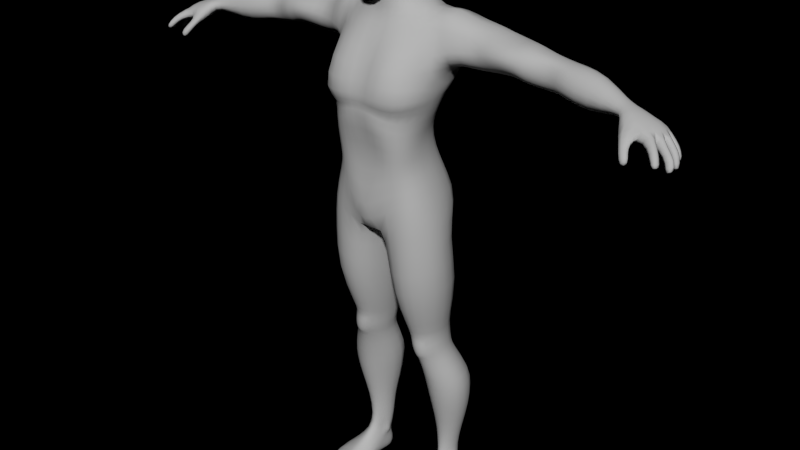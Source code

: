 # Source: Enemy.blend  (saved by Blender 2.78.0; exported with 4.5.12 LTS)
import bpy
from mathutils import Matrix  # noqa: F401  (used for matrix-valued properties, if any)

bpy.ops.wm.read_factory_settings(use_empty=True)
scene = bpy.context.scene
scene.name = 'Scene'

# ---- collections
col_collection_1 = bpy.data.collections.new('Collection 1'); scene.collection.children.link(col_collection_1)

# ---- materials (node trees are filled in below, after node groups)
mat_material = bpy.data.materials.new('Material')
mat_material.alpha_threshold = 0.0
mat_material.roughness = 0.5
mat_material.line_color = (0.0, 0.0, 0.0, 1.0)

# ---- material node trees
mat_material.use_nodes = True; mat_material.node_tree.nodes.clear()
_N = mat_material.node_tree.nodes; _L = mat_material.node_tree.links
n0 = _N.new('ShaderNodeBsdfDiffuse'); n0.name = 'Diffuse BSDF'; n0.location = (45, 392)
n0.inputs[0].default_value = (0.4869, 0.4869, 0.4869, 1.0)
n1 = _N.new('ShaderNodeOutputMaterial'); n1.name = 'Material Output'; n1.location = (301, 392)
n1.width = 120
_L.new(n0.outputs[0], n1.inputs[0])
n1.is_active_output = True

# ---- world
world_world = bpy.data.worlds.new('World'); scene.world = world_world
world_world.use_nodes = True; world_world.node_tree.nodes.clear()
_N = world_world.node_tree.nodes; _L = world_world.node_tree.links
n0 = _N.new('ShaderNodeOutputWorld'); n0.name = 'World Output'; n0.location = (300, 300)
n0.width = 120
n1 = _N.new('ShaderNodeBackground'); n1.name = 'Background'; n1.location = (10, 300)
n1.width = 150
n1.inputs[0].default_value = (0.0, 0.0, 0.0, 1.0)
n2 = _N.new('ShaderNodeRGB'); n2.name = 'RGB'; n2.location = (-180, 300)
n2.outputs[0].default_value = (0.05313, 0.05025, 0.07324, 1.0)
_L.new(n1.outputs[0], n0.inputs[0])
n0.is_active_output = True
world_world.color = (0.05088, 0.05088, 0.05088)
world_world.use_sun_shadow = False
world_world.sun_shadow_jitter_overblur = 0.0
world_world.cycles.sampling_method = 'NONE'
world_world.cycles.sample_map_resolution = 256

# ---- meshes
me_plane = bpy.data.meshes.new('Plane')
me_plane.from_pydata([(0.04091, -0.03296, 0.08207), (0.03936, -0.03296, 0.08497), (0.0451, -0.03424, 0.08912), (0.04594, -0.03424, 0.08221), (0.05267, -0.03296, 0.0887), (0.05299, -0.03296, 0.08291), (0.05918, -0.03053, 0.08647), (0.05956, -0.03053, 0.08402), (0.03699, -0.009421, 0.08181), (0.03272, -0.008395, 0.08872), (0.04329, -0.009871, 0.09643), (0.04802, -0.0119, 0.08157), (0.05422, -0.0101, 0.09517), (0.05961, -0.0109, 0.08276), (0.06866, -0.01335, 0.0912), (0.07104, -0.01397, 0.08393), (0.03252, 0.007628, 0.09459), (0.04087, 0.007628, 0.1043), (0.0513, 0.007628, 0.1046), (0.06646, 0.007628, 0.09588), (0.07137, 0.007736, 0.0858), (0.03484, 0.02085, 0.1009), (0.03856, 0.02257, 0.1145), (0.04882, 0.0234, 0.1143), (0.06019, 0.02085, 0.0984), (0.03407, 0.02204, 0.09261), (0.03748, 0.02477, 0.1299), (0.06055, 0.007736, 0.08469), (0.04832, 0.007736, 0.08343), (0.03857, 0.00889, 0.08626), (0.05877, 0.02085, 0.08483), (0.0477, 0.02085, 0.0837), (0.03639, 0.022, 0.08637), (0.06627, 0.02085, 0.08561), (0.03515, 0.03401, 0.1027), (0.03049, 0.03443, 0.1105), (0.06008, 0.03227, 0.1146), (0.05668, 0.03401, 0.1001), (0.05503, 0.03401, 0.08294), (0.04557, 0.03401, 0.08197), (0.03616, 0.03401, 0.08426), (0.0625, 0.03401, 0.08503), (0.04028, -0.03296, 0.08324), (0.04572, -0.03494, 0.08383), (0.05294, -0.03367, 0.08446), (0.05941, -0.03053, 0.08501), (0.03403, -0.008854, 0.08449), (0.07115, -0.01313, 0.08698), (0.06984, 0.007692, 0.08948), (0.06443, 0.02085, 0.0914), (0.06264, 0.03401, 0.09317), (0.05557, 0.04725, 0.083), (0.04394, 0.04781, 0.0818), (0.03709, 0.0428, 0.08307), (0.05822, 0.04325, 0.08582), (0.03442, 0.04459, 0.09146), (0.0361, 0.0428, 0.1029), (0.03444, 0.03401, 0.09242), (0.034, 0.008874, 0.08997), (0.05876, 0.04322, 0.09369), (0.03628, 0.04185, 0.109), (0.05052, 0.0414, 0.1112), (0.05501, 0.0415, 0.1007), (0.05324, 0.05013, 0.09146), (0.04024, 0.04695, 0.1001), (0.04112, 0.05036, 0.09084), (0.05077, 0.04725, 0.1003), (0.04888, -0.03406, 0.08891), (0.04947, -0.03406, 0.08256), (0.05443, 0.007736, 0.08406), (0.04995, -0.01038, 0.09715), (0.05382, -0.01159, 0.08216), (0.04601, 0.007498, 0.1057), (0.04343, 0.01869, 0.117), (0.05324, 0.02085, 0.08427), (0.0503, 0.03401, 0.08246), (0.04933, -0.03477, 0.08415), (0.04995, 0.05028, 0.08146), (0.04744, 0.052, 0.08998), (0.04536, 0.04747, 0.09821), (0.04405, 0.04512, 0.1088), (0.03693, 0.02398, 0.1527), (0.04675, 0.02477, 0.1308), (0.03061, 0.03465, 0.1292), (0.05219, 0.03384, 0.1314), (0.03275, 0.04564, 0.1294), (0.04868, 0.04434, 0.131), (0.04159, 0.02233, 0.1303), (0.04158, 0.04858, 0.1303), (0.05294, 0.03277, 0.1187), (0.05148, 0.02398, 0.1542), (0.02962, 0.03358, 0.1519), (0.05689, 0.03374, 0.1548), (0.03309, 0.04886, 0.1523), (0.05201, 0.04826, 0.1543), (0.04279, 0.02155, 0.1533), (0.04237, 0.05192, 0.1533), (0.05081, 0.02728, 0.1134), (0.05155, 0.03785, 0.1122), (0.05487, 0.03305, 0.1065), (0.05281, 0.02874, 0.1082), (0.0513, 0.0289, 0.1163), (0.05365, 0.03662, 0.1078), (0.05159, 0.03733, 0.1158), (0.03618, 0.02952, 0.1124), (0.0331, 0.03451, 0.1175), (0.03491, 0.03417, 0.1058), (0.03551, 0.03866, 0.1098), (0.03586, 0.03024, 0.1159), (0.03439, 0.03832, 0.1148), (0.03484, 0.02933, 0.1078), (0.03576, 0.03844, 0.1057), (0.03486, 0.01684, 0.1813), (0.05624, 0.01684, 0.1835), (0.02396, 0.03196, 0.1802), (0.06588, 0.03101, 0.1845), (0.02678, 0.0539, 0.1748), (0.05705, 0.05254, 0.1836), (0.04498, 0.01326, 0.1824), (0.04435, 0.05792, 0.18), (0.02961, 0.002124, 0.2436), (0.03215, 0.009196, 0.2173), (0.05475, 0.009196, 0.2197), (0.01815, 0.02548, 0.2159), (0.068, 0.02571, 0.221), (0.02021, 0.05205, 0.2161), (0.05784, 0.04926, 0.22), (0.04285, 0.005617, 0.2184), (0.04227, 0.05798, 0.2184), (0.06786, 0.02836, 0.2029), (0.04325, 0.002124, 0.245), (0.01975, 0.01613, 0.2426), (0.05569, 0.01634, 0.2459), (0.02381, 0.039, 0.243), (0.04658, 0.03824, 0.2453), (0.03581, -0.0009545, 0.2442), (0.03532, 0.04287, 0.2442), (0.04331, 0.06091, 0.2004), (0.02299, 0.05274, 0.1983), (0.01967, 0.02955, 0.1979), (0.05761, 0.01302, 0.2018), (0.05787, 0.05185, 0.2019), (0.04456, 0.009441, 0.2005), (0.03407, 0.01208, 0.1994), (0.02572, -0.0006991, 0.2526), (0.045, -0.0006991, 0.2546), (0.0178, 0.01331, 0.2513), (0.05131, 0.01351, 0.2553), (0.01959, 0.03618, 0.252), (0.04562, 0.03542, 0.2547), (0.03485, -0.005779, 0.2536), (0.03436, 0.04004, 0.2535), (0.02205, -0.007613, 0.2804), (0.02384, -0.003003, 0.2678), (0.04234, -0.0006991, 0.2697), (0.01691, 0.01331, 0.2663), (0.05018, 0.01351, 0.2705), (0.01478, 0.03618, 0.2669), (0.04406, 0.03542, 0.2699), (0.03328, -0.006081, 0.2688), (0.03279, 0.04004, 0.2687), (0.01697, -0.02284, 0.3187), (0.04346, -0.007613, 0.2819), (0.01255, 0.007874, 0.279), (0.05326, 0.008098, 0.2829), (0.01351, 0.03316, 0.2792), (0.04713, 0.03231, 0.2822), (0.03201, -0.01102, 0.2811), (0.03152, 0.03743, 0.2811), (0.05283, -0.0187, 0.3254), (0.005968, 0.002099, 0.3156), (0.0626, 0.005308, 0.3276), (0.009312, 0.04281, 0.3159), (0.05176, 0.03341, 0.3235), (0.03414, -0.02832, 0.321), (0.03414, 0.04969, 0.3185), (0.01328, -0.02513, 0.3593), (0.0476, -0.02184, 0.3647), (0.002542, -0.003815, 0.3565), (0.06028, -0.003507, 0.3687), (0.00718, 0.02874, 0.3583), (0.05119, 0.02203, 0.3709), (0.03387, -0.02982, 0.3614), (0.03363, 0.03462, 0.371), (0.01098, -0.02958, 0.3788), (0.04577, -0.02471, 0.3987), (0.0006588, -0.004952, 0.3676), (0.05539, -0.0007555, 0.3995), (0.01272, 0.04497, 0.384), (0.04842, 0.03307, 0.3977), (0.03241, -0.03048, 0.3939), (0.03229, 0.0541, 0.3933), (0.01259, -0.03736, 0.4127), (0.03844, -0.02301, 0.4259), (0.04547, -0.006294, 0.4288), (0.008477, 0.04724, 0.4096), (0.04099, 0.0272, 0.4261), (0.02754, -0.02848, 0.4214), (0.02673, 0.04504, 0.4184), (6.318e-08, -0.0352, 0.3774), (6.318e-08, 0.02682, 0.3853), (6.318e-08, -0.03627, 0.3993), (6.318e-08, 0.03986, 0.4044), (6.318e-08, -0.006219, 0.3748), (0.01124, -0.03098, 0.4393), (0.03475, -0.02445, 0.4414), (0.0407, -0.008025, 0.442), (0.01197, 0.04372, 0.4318), (0.03691, 0.02163, 0.4415), (0.02551, -0.03188, 0.4406), (0.02285, 0.03784, 0.4361), (6.318e-08, -0.03094, 0.4383), (6.318e-08, 0.04059, 0.4283), (0.01196, -0.03326, 0.4603), (0.03727, -0.0255, 0.458), (0.0398, -0.0092, 0.4573), (0.01033, 0.03161, 0.4547), (0.03414, 0.01622, 0.459), (0.02673, -0.0349, 0.4585), (0.0212, 0.03008, 0.4573), (6.318e-08, -0.03416, 0.4624), (6.318e-08, 0.02936, 0.4537), (0.01196, -0.04412, 0.4889), (0.03829, -0.02689, 0.4737), (0.0398, -0.0092, 0.4703), (0.01033, 0.03161, 0.4766), (0.03414, 0.01622, 0.4745), (0.02539, -0.03805, 0.4805), (0.02453, 0.03008, 0.4771), (6.318e-08, -0.04044, 0.4898), (6.318e-08, 0.03132, 0.4755), (0.01389, -0.03841, 0.4954), (0.04029, -0.02568, 0.4949), (0.04828, -0.004793, 0.4941), (0.01033, 0.03656, 0.4876), (0.0426, 0.01622, 0.4929), (0.02628, -0.03377, 0.4902), (0.02733, 0.03503, 0.4891), (6.318e-08, -0.03954, 0.4966), (6.318e-08, 0.03626, 0.4876), (0.01723, -0.0479, 0.5015), (0.04865, -0.03146, 0.5031), (0.04941, -0.004793, 0.5046), (0.01355, 0.0446, 0.4998), (0.04534, 0.01622, 0.502), (0.03861, -0.04202, 0.5), (0.03259, 0.04307, 0.5001), (6.318e-08, -0.04126, 0.5041), (6.318e-08, 0.0443, 0.4999), (0.01641, -0.04017, 0.5307), (0.0496, -0.004658, 0.5266), (0.04984, 0.007151, 0.5095), (0.01597, 0.05171, 0.5165), (0.0477, 0.02661, 0.5084), (0.03801, -0.03667, 0.5308), (0.03746, 0.05018, 0.5168), (6.318e-08, -0.03057, 0.529), (6.318e-08, 0.05142, 0.5151), (0.03979, -0.00428, 0.2541), (0.03025, -0.004227, 0.2531), (0.03548, -0.003926, 0.2474), (0.03419, -0.006747, 0.2622), (0.03132, -0.002438, 0.2483), (0.04032, -0.003857, 0.2614), (0.04017, -0.002933, 0.2495), (0.02967, -0.005056, 0.2609), (0.01398, -0.01077, 0.5664), (0.04954, 0.002729, 0.5736), (0.01597, 0.05171, 0.5295), (0.04804, 0.04137, 0.5274), (0.03642, 0.0008871, 0.5693), (0.03744, 0.05018, 0.5298), (6.318e-08, -0.00859, 0.5656), (6.318e-08, 0.05142, 0.5281), (0.01597, 0.04429, 0.5634), (0.05033, 0.03151, 0.5772), (0.03492, 0.03407, 0.5723), (6.318e-08, 0.044, 0.5616), (0.0182, -0.02077, 0.5537), (6.318e-08, -0.0182, 0.5525), (0.03722, -0.01005, 0.553), (0.04884, -0.002968, 0.547), (0.01597, 0.05123, 0.5462), (6.318e-08, 0.05093, 0.5448), (0.04824, 0.04479, 0.547), (0.03547, 0.0497, 0.5474), (0.0171, 0.02542, 0.5842), (6.318e-08, 0.02772, 0.5868), (0.009543, -0.007802, 0.5783), (0.01946, -0.002159, 0.5794), (6.318e-08, -0.01231, 0.5784), (0.006095, 0.02802, 0.5871), (0.05578, -0.003884, 0.5412), (0.05012, 0.00825, 0.5302), (0.04801, 0.02747, 0.5275), (0.05773, 0.001975, 0.5717), (0.0517, 0.03789, 0.5356), (0.06078, 0.04043, 0.574), (0.05945, -0.002108, 0.5463), (0.05985, 0.04588, 0.5365), (0.08106, 0.007492, 0.5386), (0.0799, 0.01355, 0.5273), (0.07932, 0.02747, 0.5263), (0.071, 0.009243, 0.5637), (0.07881, 0.04671, 0.5367), (0.07156, 0.03574, 0.5679), (0.07463, 0.009366, 0.5484), (0.07885, 0.04719, 0.5525), (0.08845, 0.04477, 0.5538), (0.09111, 0.005585, 0.5522), (0.09127, 0.03533, 0.5637), (0.08947, 0.04547, 0.5402), (0.08734, 0.01874, 0.5631), (0.09324, 0.02694, 0.5271), (0.09346, 0.01409, 0.5284), (0.09059, 0.001766, 0.5425), (0.1117, 0.04319, 0.5532), (0.1109, 0.003754, 0.5533), (0.111, 0.03237, 0.5579), (0.1102, 0.04487, 0.5449), (0.111, 0.01772, 0.5578), (0.1121, 0.02747, 0.5287), (0.1122, 0.01481, 0.5296), (0.1098, 0.0002666, 0.5426), (0.1234, 0.04244, 0.5493), (0.1196, 0.005686, 0.552), (0.1237, 0.03237, 0.5569), (0.1227, 0.04412, 0.5411), (0.1198, 0.01772, 0.5586), (0.1218, 0.02747, 0.5265), (0.1186, 0.01481, 0.5282), (0.1184, 0.002558, 0.5399), (0.1299, 0.04131, 0.5481), (0.1263, 0.006041, 0.5514), (0.1296, 0.03174, 0.5555), (0.1291, 0.043, 0.539), (0.1265, 0.01758, 0.5566), (0.1271, 0.02744, 0.5249), (0.1248, 0.01416, 0.5267), (0.125, 0.002507, 0.5385), (0.145, 0.03858, 0.5454), (0.1438, 0.014, 0.5494), (0.1432, 0.03033, 0.5525), (0.1445, 0.04026, 0.5347), (0.1414, 0.01757, 0.5527), (0.1406, 0.02732, 0.5226), (0.1415, 0.01716, 0.5246), (0.142, 0.01022, 0.5353), (0.1662, 0.03351, 0.5417), (0.1546, 0.01093, 0.5481), (0.1624, 0.02968, 0.5503), (0.1661, 0.03602, 0.5304), (0.1574, 0.0179, 0.5509), (0.1579, 0.02762, 0.5238), (0.1522, 0.01445, 0.5255), (0.1519, 0.007504, 0.5342), (0.1712, 0.03262, 0.5421), (0.1633, 0.007109, 0.5443), (0.1684, 0.02801, 0.5508), (0.1695, 0.03452, 0.5299), (0.1655, 0.01552, 0.5511), (0.1641, 0.02582, 0.5208), (0.161, 0.01358, 0.5235), (0.1626, 0.003745, 0.5327), (0.1907, 0.03004, 0.5357), (0.1835, 0.00452, 0.541), (0.1889, 0.02542, 0.5491), (0.1898, 0.03193, 0.526), (0.186, 0.01293, 0.5494), (0.1844, 0.02323, 0.5159), (0.1813, 0.01099, 0.5189), (0.1812, 0.001157, 0.5295), (0.2157, 0.01815, 0.5319), (0.212, 0.003766, 0.534), (0.2143, 0.01412, 0.5359), (0.2154, 0.01667, 0.5285), (0.213, 0.00793, 0.5366), (0.2167, 0.01303, 0.5259), (0.2152, 0.00697, 0.5271), (0.21, 0.002101, 0.5301), (0.2357, 0.01698, 0.5274), (0.2205, -0.01087, 0.5302), (0.2353, 0.008609, 0.5312), (0.2342, 0.019, 0.5201), (0.234, 0.003001, 0.5313), (0.2342, 0.009263, 0.5208), (0.2252, -0.0007703, 0.5163), (0.2172, -0.01153, 0.5153), (0.2429, 0.01689, 0.5255), (0.2359, -0.007382, 0.5273), (0.2464, 0.01098, 0.5272), (0.2407, 0.01797, 0.5164), (0.2443, -0.001006, 0.5276), (0.243, 0.01016, 0.5149), (0.2405, -0.005835, 0.5162), (0.2336, -0.009251, 0.5193), (0.2462, 0.00459, 0.5271), (0.2429, 0.003648, 0.515), (0.258, 0.01134, 0.5104), (0.2571, 0.01652, 0.5083), (0.252, -0.003032, 0.5113), (0.2496, -0.007788, 0.5128), (0.2506, 0.01835, 0.5119), (0.2493, 0.01154, 0.512), (0.2531, 0.01199, 0.5159), (0.253, 0.01706, 0.5151), (0.2581, 0.006714, 0.516), (0.2443, -0.01649, 0.5162), (0.2502, -0.01604, 0.5211), (0.2529, -0.01089, 0.519), (0.2469, -0.01133, 0.5139), (0.2545, -0.007932, 0.518), (0.257, -0.003052, 0.5167), (0.253, 0.006902, 0.5109), (0.2522, 1.886e-05, 0.5113), (0.2572, -3.315e-05, 0.516), (0.2523, 0.011, 0.5082), (0.2533, 0.01818, 0.5076), (0.2512, -0.01472, 0.5099), (0.2577, -0.016, 0.5128), (0.2558, -0.02272, 0.5139), (0.2495, -0.02139, 0.511), (0.263, 0.004333, 0.5115), (0.262, -0.002407, 0.5118), (0.2571, -0.002433, 0.5076), (0.2577, 0.005898, 0.5066), (0.266, -0.008183, 0.5118), (0.2628, -0.01357, 0.5108), (0.2565, -0.0115, 0.5085), (0.2598, -0.005829, 0.5096), (0.2592, 0.009645, 0.5016), (0.2602, 0.01505, 0.5009), (0.2536, 0.01102, 0.5012), (0.2548, 0.01648, 0.5005), (0.2555, -0.01769, 0.5051), (0.2601, -0.01934, 0.5065), (0.2573, -0.02577, 0.5073), (0.2529, -0.02411, 0.5059), (0.2657, 0.0006416, 0.5002), (0.2647, -0.004871, 0.5013), (0.2594, -0.004489, 0.5007), (0.2603, 0.001172, 0.4996), (0.2673, -0.01107, 0.5036), (0.2644, -0.01674, 0.5022), (0.2593, -0.01575, 0.5004), (0.262, -0.01019, 0.5018), (0.2246, -0.01627, 0.5201), (0.2221, -0.01672, 0.5146), (0.2327, -0.01268, 0.518), (0.2293, -0.01335, 0.5102), (0.2293, -0.02358, 0.5137), (0.2256, -0.02234, 0.5092), (0.2347, -0.0188, 0.513), (0.2297, -0.01773, 0.5061), (0.2335, -0.02791, 0.5066), (0.2298, -0.02667, 0.5021), (0.2389, -0.02336, 0.5066), (0.2339, -0.02228, 0.4997), (0.2227, 0.01211, 0.5204), (0.2224, 0.005694, 0.5196), (0.2178, -0.00284, 0.5348), (0.2213, 0.00441, 0.535), (0.2145, -0.004837, 0.5266), (0.2251, 0.01776, 0.5303), (0.2226, 0.02039, 0.5274), (0.2232, 0.01269, 0.5349), (0.01936, 0.01825, 0.5977), (6.318e-08, 0.02406, 0.5999), (0.009567, -0.009514, 0.5844), (0.01808, -0.001307, 0.5855), (6.318e-08, -0.01199, 0.5845), (0.00643, 0.02435, 0.6004), (0.01724, 0.01611, 0.6072), (6.318e-08, 0.02125, 0.6089), (0.008737, -0.009478, 0.5927), (0.01622, -0.001154, 0.5936), (6.318e-08, -0.01346, 0.5914), (0.005679, 0.02151, 0.6095), (0.01705, 0.01798, 0.6133), (6.318e-08, 0.0265, 0.6177), (6.318e-08, 0.02678, 0.6311), (0.02309, -0.0009383, 0.6072), (0.02141, 0.02052, 0.6283), (0.008606, 0.02482, 0.6168), (0.008107, -0.02671, 0.585), (0.008351, -0.01839, 0.5873), (6.318e-08, -0.03069, 0.5848), (0.01458, -0.02714, 0.5997), (0.01931, -0.01817, 0.6013), (6.318e-08, -0.03267, 0.599), (0.02547, -0.002016, 0.6209), (0.01023, 0.02647, 0.6313), (0.01386, -0.02671, 0.6191), (0.02234, -0.01774, 0.6188), (6.318e-08, -0.03224, 0.619), (6.318e-08, 0.0234, 0.6508), (0.02283, 0.01411, 0.6411), (0.02456, -0.001226, 0.6401), (0.01271, 0.02363, 0.6451), (0.01121, -0.02455, 0.6441), (0.02052, -0.01656, 0.6394), (6.318e-08, -0.02865, 0.6495), (0.01577, -0.0006322, 0.6532), (6.318e-08, -0.0027, 0.6562)], [], [(43, 2, 1, 42), (76, 44, 4, 67), (44, 45, 6, 4), (58, 25, 32, 29), (68, 3, 11, 71), (7, 5, 13, 15), (67, 4, 12, 70), (4, 6, 14, 12), (1, 2, 10, 9), (45, 7, 15, 47), (42, 1, 9, 46), (3, 0, 8, 11), (72, 18, 23, 73), (70, 12, 18, 72), (12, 14, 19, 18), (9, 10, 17, 16), (47, 15, 20, 48), (71, 11, 28, 69), (18, 19, 24, 23), (16, 17, 22, 21), (40, 57, 55, 53), (28, 29, 32, 31), (69, 28, 31, 74), (32, 25, 57, 40), (48, 20, 33, 49), (16, 21, 25, 58), (20, 27, 30, 33), (31, 32, 40, 39), (83, 26, 81, 91), (86, 88, 96, 94), (39, 40, 53, 52), (33, 30, 38, 41), (34, 21, 110, 106), (25, 21, 34, 57), (49, 33, 41, 50), (23, 24, 100, 97), (74, 31, 39, 75), (43, 76, 67, 2), (3, 43, 42, 0), (68, 5, 44, 76), (5, 7, 45, 44), (6, 45, 47, 14), (0, 42, 46, 8), (14, 47, 48, 19), (19, 48, 49, 24), (24, 49, 50, 37), (56, 111, 107, 60), (57, 34, 56, 55), (55, 56, 64, 65), (99, 37, 62, 102), (41, 38, 51, 54), (55, 65, 52, 53), (50, 41, 54, 59), (75, 39, 52, 77), (5, 68, 71, 13), (37, 50, 59, 62), (16, 58, 46, 9), (11, 8, 29, 28), (58, 29, 8, 46), (2, 67, 70, 10), (63, 59, 54, 51), (78, 63, 51, 77), (78, 79, 66, 63), (63, 66, 62, 59), (17, 72, 73, 22), (10, 70, 72, 17), (13, 71, 69, 27), (27, 69, 74, 30), (30, 74, 75, 38), (3, 68, 76, 43), (38, 75, 77, 51), (65, 78, 77, 52), (65, 64, 79, 78), (64, 56, 60, 80), (80, 61, 62, 66), (104, 22, 26, 108), (22, 73, 87, 26), (61, 80, 88, 86), (80, 60, 85, 88), (66, 79, 64, 80), (15, 13, 27, 20), (82, 84, 92, 90), (88, 85, 93, 96), (97, 36, 89, 101), (98, 61, 86, 103), (73, 23, 82, 87), (85, 109, 105, 83), (93, 91, 114, 116), (91, 81, 112, 114), (81, 95, 118, 112), (95, 90, 113, 118), (84, 86, 94, 92), (87, 82, 90, 95), (26, 87, 95, 81), (85, 83, 91, 93), (97, 100, 99, 36), (82, 101, 89, 84), (36, 99, 102, 98), (36, 98, 103, 89), (24, 37, 99, 100), (102, 62, 61, 98), (103, 86, 84, 89), (23, 97, 101, 82), (108, 26, 83, 105), (35, 104, 108, 105), (107, 35, 105, 109), (106, 110, 104, 35), (106, 35, 107, 111), (21, 22, 104, 110), (34, 106, 111, 56), (60, 107, 109, 85), (141, 137, 128, 126), (140, 129, 124, 122), (137, 138, 125, 128), (138, 139, 123, 125), (96, 93, 116, 119), (90, 92, 115, 113), (94, 96, 119, 117), (92, 94, 117, 115), (128, 125, 133, 136), (125, 123, 131, 133), (123, 121, 120, 131), (121, 127, 135, 120), (129, 141, 126, 124), (142, 140, 122, 127), (143, 142, 127, 121), (139, 143, 121, 123), (133, 131, 146, 148), (131, 120, 144, 146), (259, 262, 260, 150), (260, 264, 258, 150), (122, 124, 132, 130), (126, 128, 136, 134), (124, 126, 134, 132), (127, 122, 130, 135), (117, 119, 137, 141), (113, 115, 129, 140), (119, 116, 138, 137), (116, 114, 139, 138), (115, 117, 141, 129), (118, 113, 140, 142), (112, 118, 142, 143), (114, 112, 143, 139), (145, 147, 156, 154), (151, 148, 157, 160), (148, 146, 155, 157), (146, 144, 153, 155), (136, 133, 148, 151), (130, 132, 147, 145), (134, 136, 151, 149), (132, 134, 149, 147), (154, 156, 164, 162), (160, 157, 165, 168), (157, 155, 163, 165), (155, 153, 152, 163), (149, 151, 160, 158), (147, 149, 158, 156), (150, 258, 263, 261), (153, 265, 261, 159), (162, 164, 171, 169), (168, 165, 172, 175), (165, 163, 170, 172), (163, 152, 161, 170), (158, 160, 168, 166), (156, 158, 166, 164), (159, 154, 162, 167), (153, 159, 167, 152), (171, 173, 181, 179), (173, 175, 183, 181), (169, 171, 179, 177), (175, 172, 180, 183), (166, 168, 175, 173), (164, 166, 173, 171), (167, 162, 169, 174), (152, 167, 174, 161), (180, 178, 186, 188), (178, 176, 184, 186), (176, 182, 190, 184), (182, 177, 185, 190), (174, 169, 177, 182), (161, 174, 182, 176), (170, 161, 176, 178), (172, 170, 178, 180), (190, 185, 193, 197), (187, 189, 196, 194), (189, 191, 198, 196), (185, 187, 194, 193), (183, 180, 188, 191), (177, 179, 187, 185), (181, 183, 191, 189), (179, 181, 189, 187), (184, 190, 197, 192), (191, 188, 195, 198), (195, 188, 200, 202), (184, 192, 201, 199), (186, 203, 200, 188), (184, 199, 203, 186), (198, 195, 207, 210), (197, 193, 205, 209), (201, 192, 204, 211), (194, 196, 208, 206), (195, 202, 212, 207), (193, 194, 206, 205), (196, 198, 210, 208), (192, 197, 209, 204), (211, 204, 213, 220), (204, 209, 218, 213), (205, 206, 215, 214), (207, 212, 221, 216), (209, 205, 214, 218), (208, 210, 219, 217), (206, 208, 217, 215), (210, 207, 216, 219), (218, 214, 223, 227), (217, 219, 228, 226), (215, 217, 226, 224), (219, 216, 225, 228), (220, 213, 222, 229), (213, 218, 227, 222), (214, 215, 224, 223), (216, 221, 230, 225), (227, 223, 232, 236), (226, 228, 237, 235), (224, 226, 235, 233), (228, 225, 234, 237), (229, 222, 231, 238), (222, 227, 236, 231), (223, 224, 233, 232), (225, 230, 239, 234), (235, 237, 246, 244), (233, 235, 244, 242), (237, 234, 243, 246), (238, 231, 240, 247), (231, 236, 245, 240), (232, 233, 242, 241), (234, 239, 248, 243), (236, 232, 241, 245), (244, 246, 255, 253), (242, 244, 253, 251), (246, 243, 252, 255), (247, 240, 249, 256), (240, 245, 254, 249), (241, 242, 251, 250), (243, 248, 257, 252), (245, 241, 250, 254), (144, 259, 265, 153), (144, 120, 262, 259), (258, 145, 154, 263), (135, 130, 264, 260), (259, 150, 261, 265), (120, 135, 260, 262), (130, 145, 258, 264), (263, 154, 159, 261), (255, 252, 268, 271), (279, 278, 266, 272), (278, 280, 270, 266), (252, 257, 273, 268), (280, 281, 267, 270), (253, 255, 271, 269), (284, 285, 276, 275), (282, 283, 277, 274), (285, 282, 274, 276), (256, 249, 278, 279), (249, 254, 280, 278), (254, 250, 281, 280), (297, 295, 303, 305), (269, 271, 285, 284), (268, 273, 283, 282), (272, 266, 288, 290), (271, 268, 282, 285), (276, 274, 291, 286), (274, 277, 287, 291), (266, 270, 289, 288), (284, 275, 297, 299), (250, 251, 293, 292), (269, 284, 299, 296), (292, 293, 301, 300), (295, 298, 306, 303), (253, 269, 296, 294), (281, 250, 292, 298), (251, 253, 294, 293), (267, 281, 298, 295), (305, 303, 312, 310), (296, 299, 307, 304), (299, 297, 305, 307), (293, 294, 302, 301), (294, 296, 304, 302), (298, 292, 300, 306), (276, 270, 267, 275), (270, 276, 286, 289), (275, 267, 295, 297), (301, 302, 313, 314), (307, 305, 310, 308), (304, 307, 308, 311), (300, 301, 314, 315), (303, 306, 309, 312), (306, 300, 315, 309), (302, 304, 311, 313), (312, 309, 317, 320), (315, 314, 322, 323), (309, 315, 323, 317), (314, 313, 321, 322), (308, 310, 318, 316), (313, 311, 319, 321), (311, 308, 316, 319), (310, 312, 320, 318), (323, 322, 330, 331), (318, 320, 328, 326), (322, 321, 329, 330), (320, 317, 325, 328), (317, 323, 331, 325), (319, 316, 324, 327), (321, 319, 327, 329), (316, 318, 326, 324), (330, 329, 337, 338), (328, 325, 333, 336), (325, 331, 339, 333), (327, 324, 332, 335), (329, 327, 335, 337), (324, 326, 334, 332), (331, 330, 338, 339), (326, 328, 336, 334), (339, 338, 346, 347), (334, 336, 344, 342), (338, 337, 345, 346), (336, 333, 341, 344), (333, 339, 347, 341), (335, 332, 340, 343), (337, 335, 343, 345), (332, 334, 342, 340), (342, 344, 352, 350), (346, 345, 353, 354), (344, 341, 349, 352), (341, 347, 355, 349), (343, 340, 348, 351), (345, 343, 351, 353), (340, 342, 350, 348), (347, 346, 354, 355), (354, 353, 361, 362), (352, 349, 357, 360), (349, 355, 363, 357), (351, 348, 356, 359), (353, 351, 359, 361), (348, 350, 358, 356), (355, 354, 362, 363), (350, 352, 360, 358), (363, 362, 370, 371), (358, 360, 368, 366), (362, 361, 369, 370), (360, 357, 365, 368), (357, 363, 371, 365), (359, 356, 364, 367), (361, 359, 367, 369), (356, 358, 366, 364), (367, 364, 372, 375), (369, 367, 375, 377), (364, 366, 374, 372), (371, 370, 378, 379), (366, 368, 376, 374), (370, 369, 377, 378), (368, 365, 373, 376), (365, 371, 379, 373), (459, 458, 385, 386), (461, 460, 381, 384), (460, 462, 387, 381), (464, 463, 380, 383), (458, 464, 383, 385), (463, 465, 382, 380), (462, 459, 386, 387), (465, 461, 384, 382), (386, 385, 393, 397, 394), (384, 381, 389, 392), (389, 381, 446, 448), (383, 380, 388, 391), (385, 383, 391, 393), (380, 382, 390, 388), (387, 386, 394, 395), (382, 384, 392, 396, 390), (402, 417, 416, 403), (403, 416, 398, 404), (404, 398, 399, 405), (419, 420, 436, 435), (391, 402, 403, 393), (442, 443, 444, 445), (390, 404, 405, 388), (393, 403, 404, 390), (388, 405, 402, 391), (438, 439, 440, 441), (392, 409, 410, 394), (389, 408, 409, 392), (395, 407, 408, 389), (394, 410, 407, 395), (434, 435, 436, 437), (396, 415, 406, 390), (397, 414, 415, 396), (393, 413, 414, 397), (390, 406, 413, 393), (431, 430, 432, 433), (392, 411, 412, 396), (394, 401, 411, 392), (397, 400, 401, 394), (396, 412, 400, 397), (405, 399, 417, 402), (429, 426, 442, 445), (409, 419, 418, 410), (408, 420, 419, 409), (407, 421, 420, 408), (410, 418, 421, 407), (416, 417, 433, 432), (415, 423, 422, 406), (414, 424, 423, 415), (413, 425, 424, 414), (406, 422, 425, 413), (418, 419, 435, 434), (411, 427, 426, 412), (401, 428, 427, 411), (400, 429, 428, 401), (412, 426, 429, 400), (417, 399, 431, 433), (422, 423, 439, 438), (420, 421, 437, 436), (423, 424, 440, 439), (421, 418, 434, 437), (426, 427, 443, 442), (424, 425, 441, 440), (399, 398, 430, 431), (427, 428, 444, 443), (425, 422, 438, 441), (398, 416, 432, 430), (428, 429, 445, 444), (447, 449, 453, 451), (395, 389, 448, 449), (387, 395, 449, 447), (381, 387, 447, 446), (451, 453, 457, 455), (446, 447, 451, 450), (449, 448, 452, 453), (448, 446, 450, 452), (454, 455, 457, 456), (450, 451, 455, 454), (453, 452, 456, 457), (452, 450, 454, 456), (378, 377, 458, 459), (376, 373, 460, 461), (373, 379, 462, 460), (375, 372, 463, 464), (377, 375, 464, 458), (372, 374, 465, 463), (379, 378, 459, 462), (374, 376, 461, 465), (286, 291, 471, 466), (289, 286, 466, 469), (291, 287, 467, 471), (288, 289, 469, 468), (290, 288, 468, 470), (468, 469, 475, 474), (469, 466, 472, 475), (470, 468, 474, 476), (466, 471, 477, 472), (471, 467, 473, 477), (475, 481, 488, 485), (475, 472, 478, 481), (474, 475, 485, 484), (472, 477, 483, 478), (477, 473, 479, 483), (484, 485, 488, 487), (486, 484, 487, 489), (487, 488, 493, 492), (488, 481, 490, 493), (476, 474, 484, 486), (478, 483, 491, 482), (481, 478, 482, 490), (489, 487, 492, 494), (483, 479, 480, 491), (490, 482, 496, 497), (491, 480, 495, 498), (492, 493, 500, 499), (482, 491, 498, 496), (494, 492, 499, 501), (499, 502, 503, 501), (502, 498, 495, 503), (500, 497, 502, 499), (497, 496, 498, 502), (493, 490, 497, 500)])
me_plane.polygons.foreach_set('use_smooth', [True] * 484)
_uv = me_plane.uv_layers.new(name='UVMap')
_uv.uv.foreach_set('vector', [0.943, 0.9464, 0.9438, 0.9338, 0.9573, 0.9415, 0.9553, 0.9455, 0.9344, 0.9462, 0.9256, 0.9453, 0.9257, 0.9352, 0.9349, 0.9348, 0.9256, 0.9453, 0.9094, 0.9431, 0.9098, 0.9397, 0.9257, 0.9352, 0.5617, 0.02222, 0.5305, 0.02842, 0.5305, 0.01301, 0.5615, 0.01213, 0.6262, 0.7831, 0.6346, 0.7826, 0.6304, 0.8357, 0.6166, 0.8367, 0.6022, 0.7918, 0.6178, 0.7859, 0.6029, 0.8385, 0.5755, 0.8315, 0.9349, 0.9348, 0.9257, 0.9352, 0.9145, 0.9056, 0.9245, 0.9005, 0.9257, 0.9352, 0.9098, 0.9397, 0.8819, 0.9191, 0.9145, 0.9056, 0.6608, 0.00887, 0.6635, 0.01693, 0.6057, 0.03467, 0.6028, 0.01967, 0.2567, 0.005767, 0.2567, 0.003393, 0.2963, 0.0, 0.2983, 0.007142, 0.6607, 0.00453, 0.6608, 0.00887, 0.6028, 0.01967, 0.6038, 0.00932, 0.6346, 0.7826, 0.6466, 0.7855, 0.6566, 0.8412, 0.6304, 0.8357, 0.9276, 0.8686, 0.9152, 0.8719, 0.9155, 0.839, 0.9294, 0.8351, 0.9245, 0.9005, 0.9145, 0.9056, 0.9152, 0.8719, 0.9276, 0.8686, 0.9145, 0.9056, 0.8819, 0.9191, 0.8803, 0.8942, 0.9152, 0.8719, 0.6028, 0.01967, 0.6057, 0.03467, 0.5642, 0.05391, 0.5647, 0.03355, 0.2983, 0.007142, 0.2963, 0.0, 0.3478, 0.004531, 0.3477, 0.01363, 0.6166, 0.8367, 0.6304, 0.8357, 0.6302, 0.8823, 0.6156, 0.8825, 0.3469, 0.05462, 0.3474, 0.02971, 0.3786, 0.03762, 0.3842, 0.07832, 0.5647, 0.03355, 0.5642, 0.05391, 0.5288, 0.07866, 0.5332, 0.04765, 0.502, 0.008117, 0.502, 0.02784, 0.4769, 0.02558, 0.4811, 0.005036, 0.6302, 0.8823, 0.653, 0.8845, 0.6586, 0.9156, 0.632, 0.9133, 0.6156, 0.8825, 0.6302, 0.8823, 0.632, 0.9133, 0.6189, 0.9135, 0.5305, 0.01301, 0.5305, 0.02842, 0.502, 0.02784, 0.502, 0.008117, 0.3477, 0.01363, 0.3478, 0.004531, 0.3788, 0.005698, 0.3787, 0.01988, 0.5647, 0.03355, 0.5332, 0.04765, 0.5305, 0.02842, 0.5617, 0.02222, 0.5753, 0.883, 0.601, 0.8826, 0.6057, 0.9137, 0.5878, 0.9139, 0.632, 0.9133, 0.6586, 0.9156, 0.6598, 0.9442, 0.6377, 0.9446, 0.5004, 0.1156, 0.5235, 0.1152, 0.5253, 0.1691, 0.5029, 0.1695, 0.1121, 0.1185, 0.129, 0.1155, 0.127, 0.1685, 0.1041, 0.1719, 0.6377, 0.9446, 0.6598, 0.9442, 0.658, 0.9651, 0.642, 0.9773, 0.5878, 0.9139, 0.6057, 0.9137, 0.6152, 0.9449, 0.5972, 0.945, 0.5019, 0.05182, 0.5332, 0.04765, 0.513, 0.06405, 0.5015, 0.05916, 0.5305, 0.02842, 0.5332, 0.04765, 0.5019, 0.05182, 0.502, 0.02784, 0.3787, 0.01988, 0.3788, 0.005698, 0.41, 0.005592, 0.4099, 0.02472, 0.3842, 0.07832, 0.3786, 0.03762, 0.397, 0.06289, 0.3935, 0.07567, 0.6189, 0.9135, 0.632, 0.9133, 0.6377, 0.9446, 0.6264, 0.9447, 0.943, 0.9464, 0.9344, 0.9462, 0.9349, 0.9348, 0.9438, 0.9338, 0.9424, 0.9497, 0.943, 0.9464, 0.9553, 0.9455, 0.9539, 0.9483, 0.9341, 0.9494, 0.9254, 0.9484, 0.9256, 0.9453, 0.9344, 0.9462, 0.9254, 0.9484, 0.9091, 0.9454, 0.9094, 0.9431, 0.9256, 0.9453, 0.2567, 0.009281, 0.2567, 0.005767, 0.2983, 0.007142, 0.2977, 0.01783, 0.6607, 0.001597, 0.6607, 0.00453, 0.6038, 0.00932, 0.605, 0.00212, 0.2977, 0.01783, 0.2983, 0.007142, 0.3477, 0.01363, 0.3474, 0.02971, 0.3474, 0.02971, 0.3477, 0.01363, 0.3787, 0.01988, 0.3786, 0.03762, 0.3786, 0.03762, 0.3787, 0.01988, 0.4099, 0.02472, 0.4097, 0.04271, 0.481, 0.05214, 0.4913, 0.05874, 0.4908, 0.06855, 0.4832, 0.06643, 0.502, 0.02784, 0.5019, 0.05182, 0.481, 0.05214, 0.4769, 0.02558, 0.1463, 0.02545, 0.1422, 0.05303, 0.1324, 0.04499, 0.1304, 0.02212, 0.4073, 0.05828, 0.4097, 0.04271, 0.4274, 0.04481, 0.4158, 0.06185, 0.5972, 0.945, 0.6152, 0.9449, 0.6143, 0.9763, 0.6076, 0.9668, 0.4769, 0.02558, 0.4629, 0.02212, 0.4688, 0.0, 0.4811, 0.005036, 0.4099, 0.02472, 0.41, 0.005592, 0.4318, 0.008785, 0.4317, 0.02716, 0.6264, 0.9447, 0.6377, 0.9446, 0.642, 0.9773, 0.6279, 0.9834, 0.6178, 0.7859, 0.6262, 0.7831, 0.6166, 0.8367, 0.6029, 0.8385, 0.4097, 0.04271, 0.4099, 0.02472, 0.4317, 0.02716, 0.4274, 0.04481, 0.5647, 0.03355, 0.5617, 0.02222, 0.6038, 0.00932, 0.6028, 0.01967, 0.6304, 0.8357, 0.6566, 0.8412, 0.653, 0.8845, 0.6302, 0.8823, 0.6635, 0.8842, 0.653, 0.8845, 0.6566, 0.8412, 0.6634, 0.8424, 0.9438, 0.9338, 0.9349, 0.9348, 0.9245, 0.9005, 0.9401, 0.9007, 0.4479, 0.02361, 0.4317, 0.02716, 0.4318, 0.008785, 0.4412, 0.002966, 0.1154, 0.01953, 0.1016, 0.02355, 0.09614, 0.004535, 0.1095, 0.0, 0.1154, 0.01953, 0.1203, 0.04035, 0.1074, 0.04517, 0.1016, 0.02355, 0.4479, 0.02361, 0.441, 0.04502, 0.4274, 0.04481, 0.4317, 0.02716, 0.9398, 0.8708, 0.9276, 0.8686, 0.9294, 0.8351, 0.9399, 0.8373, 0.9401, 0.9007, 0.9245, 0.9005, 0.9276, 0.8686, 0.9398, 0.8708, 0.6029, 0.8385, 0.6166, 0.8367, 0.6156, 0.8825, 0.601, 0.8826, 0.601, 0.8826, 0.6156, 0.8825, 0.6189, 0.9135, 0.6057, 0.9137, 0.6057, 0.9137, 0.6189, 0.9135, 0.6264, 0.9447, 0.6152, 0.9449, 0.9424, 0.9497, 0.9341, 0.9494, 0.9344, 0.9462, 0.943, 0.9464, 0.6152, 0.9449, 0.6264, 0.9447, 0.6279, 0.9834, 0.6143, 0.9763, 0.1304, 0.02212, 0.1154, 0.01953, 0.1095, 0.0, 0.1238, 0.001638, 0.1304, 0.02212, 0.1324, 0.04499, 0.1203, 0.04035, 0.1154, 0.01953, 0.1324, 0.04499, 0.1422, 0.05303, 0.1417, 0.06766, 0.1233, 0.06611, 0.1233, 0.06611, 0.1079, 0.0727, 0.09729, 0.04805, 0.1074, 0.04517, 0.5124, 0.07438, 0.5288, 0.07866, 0.5235, 0.1152, 0.5107, 0.08283, 0.9399, 0.8373, 0.9294, 0.8351, 0.9315, 0.802, 0.9404, 0.8007, 0.1079, 0.0727, 0.1233, 0.06611, 0.129, 0.1155, 0.1121, 0.1185, 0.1233, 0.06611, 0.1417, 0.06766, 0.15, 0.1144, 0.129, 0.1155, 0.1074, 0.04517, 0.1203, 0.04035, 0.1324, 0.04499, 0.1233, 0.06611, 0.5755, 0.8315, 0.6029, 0.8385, 0.601, 0.8826, 0.5753, 0.883, 0.3873, 0.118, 0.409, 0.1178, 0.4087, 0.1715, 0.3854, 0.1716, 0.129, 0.1155, 0.15, 0.1144, 0.149, 0.1673, 0.127, 0.1685, 0.769, 0.8378, 0.7859, 0.8547, 0.7664, 0.8545, 0.7663, 0.8452, 0.4186, 0.0729, 0.427, 0.07074, 0.4338, 0.1181, 0.4173, 0.08134, 0.9294, 0.8351, 0.9155, 0.839, 0.9186, 0.8001, 0.9315, 0.802, 0.4742, 0.1154, 0.4916, 0.08048, 0.5007, 0.08725, 0.5004, 0.1156, 0.4664, 0.1693, 0.5029, 0.1695, 0.5068, 0.2378, 0.4546, 0.2242, 0.5029, 0.1695, 0.5253, 0.1691, 0.5421, 0.2372, 0.5068, 0.2378, 0.9401, 0.7493, 0.927, 0.7505, 0.9219, 0.6903, 0.9447, 0.6886, 0.927, 0.7505, 0.9057, 0.7483, 0.8942, 0.6871, 0.9219, 0.6903, 0.409, 0.1178, 0.4338, 0.1181, 0.443, 0.1719, 0.4087, 0.1715, 0.9315, 0.802, 0.9186, 0.8001, 0.9057, 0.7483, 0.927, 0.7505, 0.9404, 0.8007, 0.9315, 0.802, 0.927, 0.7505, 0.9401, 0.7493, 0.4742, 0.1154, 0.5004, 0.1156, 0.5029, 0.1695, 0.4664, 0.1693, 0.769, 0.8378, 0.7792, 0.8312, 0.7849, 0.8334, 0.7859, 0.8547, 0.3873, 0.118, 0.3973, 0.08244, 0.4065, 0.08765, 0.409, 0.1178, 0.8053, 0.8312, 0.8052, 0.8542, 0.8017, 0.854, 0.7921, 0.8482, 0.8053, 0.8312, 0.7921, 0.8482, 0.7876, 0.8409, 0.7859, 0.8322, 0.3786, 0.03762, 0.4097, 0.04271, 0.4073, 0.05828, 0.397, 0.06289, 0.4158, 0.06185, 0.4274, 0.04481, 0.427, 0.07074, 0.4186, 0.0729, 0.4173, 0.08134, 0.4338, 0.1181, 0.409, 0.1178, 0.4065, 0.08765, 0.3842, 0.07832, 0.3935, 0.07567, 0.3973, 0.08244, 0.3873, 0.118, 0.5107, 0.08283, 0.5235, 0.1152, 0.5004, 0.1156, 0.5007, 0.08725, 0.5011, 0.07159, 0.5124, 0.07438, 0.5107, 0.08283, 0.5007, 0.08725, 0.4908, 0.06855, 0.5011, 0.07159, 0.5007, 0.08725, 0.4916, 0.08048, 0.5015, 0.05916, 0.513, 0.06405, 0.5124, 0.07438, 0.5011, 0.07159, 0.5015, 0.05916, 0.5011, 0.07159, 0.4908, 0.06855, 0.4913, 0.05874, 0.5332, 0.04765, 0.5288, 0.07866, 0.5124, 0.07438, 0.513, 0.06405, 0.5019, 0.05182, 0.5015, 0.05916, 0.4913, 0.05874, 0.481, 0.05214, 0.4832, 0.06643, 0.4908, 0.06855, 0.4916, 0.08048, 0.4742, 0.1154, 0.08986, 0.2827, 0.1245, 0.2764, 0.1268, 0.3198, 0.08977, 0.3262, 0.3592, 0.2819, 0.3958, 0.2816, 0.3894, 0.3243, 0.3499, 0.3248, 0.1245, 0.2764, 0.1727, 0.2743, 0.1792, 0.3165, 0.1268, 0.3198, 0.4574, 0.2805, 0.5126, 0.2807, 0.5222, 0.3235, 0.459, 0.3234, 0.127, 0.1685, 0.149, 0.1673, 0.1639, 0.2188, 0.1221, 0.2294, 0.3854, 0.1716, 0.4087, 0.1715, 0.4022, 0.239, 0.3683, 0.2393, 0.1041, 0.1719, 0.127, 0.1685, 0.1221, 0.2294, 0.09194, 0.2396, 0.4087, 0.1715, 0.443, 0.1719, 0.4531, 0.2397, 0.4022, 0.239, 0.1268, 0.3198, 0.1792, 0.3165, 0.1703, 0.3838, 0.143, 0.3853, 0.459, 0.3234, 0.5222, 0.3235, 0.5441, 0.3858, 0.4896, 0.3856, 0.5222, 0.3235, 0.5601, 0.3227, 0.5769, 0.3853, 0.5441, 0.3858, 0.9504, 0.6114, 0.9262, 0.613, 0.9426, 0.5577, 0.9563, 0.556, 0.3958, 0.2816, 0.4514, 0.2823, 0.4451, 0.325, 0.3894, 0.3243, 0.9225, 0.6516, 0.8906, 0.6484, 0.897, 0.6099, 0.9262, 0.613, 0.9465, 0.6506, 0.9225, 0.6516, 0.9262, 0.613, 0.9504, 0.6114, 0.5126, 0.2807, 0.5533, 0.2799, 0.5601, 0.3227, 0.5222, 0.3235, 0.4896, 0.3856, 0.5441, 0.3858, 0.5509, 0.407, 0.4965, 0.4081, 0.5441, 0.3858, 0.5769, 0.3853, 0.5837, 0.4078, 0.5509, 0.407, 0.9422, 0.5373, 0.94, 0.5473, 0.9309, 0.5514, 0.9318, 0.5385, 0.9309, 0.5514, 0.9192, 0.5473, 0.9197, 0.5377, 0.9318, 0.5385, 0.3499, 0.3248, 0.3894, 0.3243, 0.3667, 0.3864, 0.3326, 0.3877, 0.08977, 0.3262, 0.1268, 0.3198, 0.143, 0.3853, 0.1162, 0.3894, 0.3894, 0.3243, 0.4451, 0.325, 0.4184, 0.3879, 0.3667, 0.3864, 0.9262, 0.613, 0.897, 0.6099, 0.9241, 0.5551, 0.9426, 0.5577, 0.09194, 0.2396, 0.1221, 0.2294, 0.1245, 0.2764, 0.08986, 0.2827, 0.3683, 0.2393, 0.4022, 0.239, 0.3958, 0.2816, 0.3592, 0.2819, 0.1221, 0.2294, 0.1639, 0.2188, 0.1727, 0.2743, 0.1245, 0.2764, 0.4546, 0.2242, 0.5068, 0.2378, 0.5126, 0.2807, 0.4574, 0.2805, 0.4022, 0.239, 0.4531, 0.2397, 0.4514, 0.2823, 0.3958, 0.2816, 0.9219, 0.6903, 0.8942, 0.6871, 0.8906, 0.6484, 0.9225, 0.6516, 0.9447, 0.6886, 0.9219, 0.6903, 0.9225, 0.6516, 0.9465, 0.6506, 0.5068, 0.2378, 0.5421, 0.2372, 0.5533, 0.2799, 0.5126, 0.2807, 0.3259, 0.4098, 0.3598, 0.4097, 0.3597, 0.446, 0.3257, 0.4462, 0.1452, 0.4082, 0.1802, 0.406, 0.1916, 0.441, 0.1488, 0.444, 0.4965, 0.4081, 0.5509, 0.407, 0.5508, 0.4427, 0.4966, 0.4446, 0.5509, 0.407, 0.5837, 0.4078, 0.5891, 0.4441, 0.5508, 0.4427, 0.143, 0.3853, 0.1703, 0.3838, 0.1802, 0.406, 0.1452, 0.4082, 0.3326, 0.3877, 0.3667, 0.3864, 0.3598, 0.4097, 0.3259, 0.4098, 0.1162, 0.3894, 0.143, 0.3853, 0.1452, 0.4082, 0.1184, 0.4123, 0.3667, 0.3864, 0.4184, 0.3879, 0.4116, 0.4102, 0.3598, 0.4097, 0.3257, 0.4462, 0.3597, 0.446, 0.3468, 0.4741, 0.3092, 0.4744, 0.1488, 0.444, 0.1916, 0.441, 0.1945, 0.471, 0.1517, 0.4739, 0.4966, 0.4446, 0.5508, 0.4427, 0.5638, 0.4738, 0.5038, 0.4741, 0.5508, 0.4427, 0.5891, 0.4441, 0.6001, 0.4743, 0.5638, 0.4738, 0.1184, 0.4123, 0.1452, 0.4082, 0.1488, 0.444, 0.122, 0.4481, 0.3598, 0.4097, 0.4116, 0.4102, 0.4115, 0.4465, 0.3597, 0.446, 0.9318, 0.5385, 0.9197, 0.5377, 0.9169, 0.5209, 0.9321, 0.5192, 0.954, 0.5013, 0.9424, 0.52, 0.9321, 0.5192, 0.9327, 0.5037, 0.3092, 0.4744, 0.3468, 0.4741, 0.3333, 0.5766, 0.2829, 0.5742, 0.1517, 0.4739, 0.1945, 0.471, 0.2042, 0.5544, 0.1453, 0.558, 0.5038, 0.4741, 0.5638, 0.4738, 0.5776, 0.562, 0.4808, 0.5617, 0.5638, 0.4738, 0.6001, 0.4743, 0.6362, 0.566, 0.5776, 0.562, 0.122, 0.4481, 0.1488, 0.444, 0.1517, 0.4739, 0.1146, 0.4781, 0.3597, 0.446, 0.4115, 0.4465, 0.4041, 0.4747, 0.3468, 0.4741, 0.9327, 0.5037, 0.9096, 0.5006, 0.9069, 0.4779, 0.935, 0.4786, 0.954, 0.5013, 0.9327, 0.5037, 0.935, 0.4786, 0.9574, 0.4753, 0.3333, 0.5766, 0.4065, 0.5706, 0.3792, 0.6822, 0.3188, 0.6741, 0.1033, 0.5749, 0.1453, 0.558, 0.1461, 0.6862, 0.1043, 0.6899, 0.2829, 0.5742, 0.3333, 0.5766, 0.3188, 0.6741, 0.275, 0.6683, 0.1453, 0.558, 0.2042, 0.5544, 0.2089, 0.6584, 0.1461, 0.6862, 0.1146, 0.4781, 0.1517, 0.4739, 0.1453, 0.558, 0.1033, 0.5749, 0.3468, 0.4741, 0.4041, 0.4747, 0.4065, 0.5706, 0.3333, 0.5766, 0.935, 0.4786, 0.9069, 0.4779, 0.8805, 0.3889, 0.9283, 0.4, 0.9574, 0.4753, 0.935, 0.4786, 0.9283, 0.4, 0.9672, 0.397, 0.514, 0.662, 0.5915, 0.6593, 0.5943, 0.6861, 0.475, 0.7211, 0.5915, 0.6593, 0.6416, 0.6626, 0.6521, 0.7094, 0.5943, 0.6861, 0.9689, 0.3055, 0.9219, 0.3094, 0.9194, 0.2358, 0.9721, 0.2635, 0.9219, 0.3094, 0.8864, 0.3004, 0.8853, 0.2248, 0.9194, 0.2358, 0.9283, 0.4, 0.8805, 0.3889, 0.8864, 0.3004, 0.9219, 0.3094, 0.9672, 0.397, 0.9283, 0.4, 0.9219, 0.3094, 0.9689, 0.3055, 0.5776, 0.562, 0.6362, 0.566, 0.6416, 0.6626, 0.5915, 0.6593, 0.4808, 0.5617, 0.5776, 0.562, 0.5915, 0.6593, 0.514, 0.662, 0.9194, 0.2358, 0.8853, 0.2248, 0.8967, 0.16, 0.9249, 0.1708, 0.325, 0.7482, 0.4051, 0.7462, 0.3908, 0.8153, 0.3114, 0.82, 0.4051, 0.7462, 0.4546, 0.7407, 0.4328, 0.8015, 0.3908, 0.8153, 0.2679, 0.7488, 0.325, 0.7482, 0.3114, 0.82, 0.2715, 0.8151, 0.1461, 0.6862, 0.2089, 0.6584, 0.1957, 0.7139, 0.1492, 0.7325, 0.275, 0.6683, 0.3188, 0.6741, 0.325, 0.7482, 0.2679, 0.7488, 0.3792, 0.6822, 0.4086, 0.6877, 0.4546, 0.7407, 0.4051, 0.7462, 0.3188, 0.6741, 0.3792, 0.6822, 0.4051, 0.7462, 0.325, 0.7482, 0.9721, 0.2635, 0.9194, 0.2358, 0.9249, 0.1708, 0.9646, 0.1922, 0.1492, 0.7325, 0.1957, 0.7139, 0.2056, 0.7734, 0.1622, 0.7946, 0.4697, 0.7826, 0.475, 0.7211, 0.5188, 0.7279, 0.4877, 0.7728, 0.9721, 0.2635, 0.9646, 0.1922, 0.9962, 0.2183, 1.0, 0.2674, 0.5943, 0.6861, 0.5972, 0.7033, 0.5188, 0.7279, 0.475, 0.7211, 0.8381, 0.8329, 0.8674, 0.8312, 0.8402, 0.8945, 0.8382, 0.8972, 0.1622, 0.7946, 0.2056, 0.7734, 0.1971, 0.8266, 0.1712, 0.8384, 0.9249, 0.1708, 0.8967, 0.16, 0.9029, 0.1248, 0.9272, 0.129, 0.9962, 0.2183, 0.9646, 0.1922, 0.9606, 0.1274, 0.9871, 0.1265, 0.3114, 0.82, 0.3908, 0.8153, 0.3773, 0.8527, 0.307, 0.8526, 0.2056, 0.7734, 0.2257, 0.7635, 0.2255, 0.8194, 0.1971, 0.8266, 0.2715, 0.8151, 0.3114, 0.82, 0.307, 0.8526, 0.2679, 0.8526, 0.1281, 0.8182, 0.1622, 0.7946, 0.1712, 0.8384, 0.1376, 0.8563, 0.9646, 0.1922, 0.9249, 0.1708, 0.9272, 0.129, 0.9606, 0.1274, 0.9871, 0.1265, 0.9606, 0.1274, 0.9557, 0.08137, 0.9836, 0.074, 0.9606, 0.1274, 0.9272, 0.129, 0.922, 0.09054, 0.9557, 0.08137, 0.2679, 0.8526, 0.307, 0.8526, 0.3041, 0.8887, 0.2654, 0.891, 0.1971, 0.8266, 0.2255, 0.8194, 0.2252, 0.8828, 0.2007, 0.8843, 0.9272, 0.129, 0.9029, 0.1248, 0.8943, 0.08852, 0.922, 0.09054, 0.1376, 0.8563, 0.1712, 0.8384, 0.1749, 0.8909, 0.1441, 0.8992, 0.307, 0.8526, 0.3773, 0.8527, 0.3643, 0.8947, 0.3041, 0.8887, 0.1712, 0.8384, 0.1971, 0.8266, 0.2007, 0.8843, 0.1749, 0.8909, 0.922, 0.09054, 0.8943, 0.08852, 0.8894, 0.0542, 0.922, 0.04235, 0.3643, 0.8947, 0.3969, 0.8946, 0.3968, 0.9402, 0.3642, 0.9313, 0.3041, 0.8887, 0.3643, 0.8947, 0.3642, 0.9313, 0.304, 0.9193, 0.1749, 0.8909, 0.2007, 0.8843, 0.2006, 0.9358, 0.1669, 0.9374, 0.9836, 0.074, 0.9557, 0.08137, 0.954, 0.02368, 0.9806, 0.01593, 0.9557, 0.08137, 0.922, 0.09054, 0.922, 0.04235, 0.954, 0.02368, 0.2654, 0.891, 0.3041, 0.8887, 0.304, 0.9193, 0.262, 0.9276, 0.2007, 0.8843, 0.2252, 0.8828, 0.2251, 0.9336, 0.2006, 0.9358, 0.922, 0.04235, 0.8894, 0.0542, 0.8803, 0.005778, 0.9167, 0.01794, 0.3642, 0.9313, 0.3968, 0.9402, 0.4085, 0.9677, 0.3643, 0.9721, 0.304, 0.9193, 0.3642, 0.9313, 0.3643, 0.9721, 0.3145, 0.9755, 0.1669, 0.9374, 0.2006, 0.9358, 0.2005, 0.9601, 0.1602, 0.964, 0.9806, 0.01593, 0.954, 0.02368, 0.9463, 0.005814, 0.979, 0.0, 0.954, 0.02368, 0.922, 0.04235, 0.9167, 0.01794, 0.9463, 0.005814, 0.262, 0.9276, 0.304, 0.9193, 0.3145, 0.9755, 0.2647, 0.9771, 0.2006, 0.9358, 0.2251, 0.9336, 0.2251, 0.9604, 0.2005, 0.9601, 0.3643, 0.9721, 0.4085, 0.9677, 0.4277, 0.9923, 0.3643, 0.9946, 0.3145, 0.9755, 0.3643, 0.9721, 0.3643, 0.9946, 0.3145, 1.007, 0.1602, 0.964, 0.2005, 0.9601, 0.1929, 0.9864, 0.1476, 0.9875, 0.5255, 0.7833, 0.5173, 0.8152, 0.493, 0.8159, 0.521, 0.7826, 0.5173, 0.8152, 0.5186, 0.8462, 0.4958, 0.8509, 0.493, 0.8159, 0.2647, 0.9771, 0.3145, 0.9755, 0.3145, 1.007, 0.251, 0.9957, 0.2005, 0.9601, 0.2251, 0.9604, 0.225, 0.9867, 0.1929, 0.9864, 0.5186, 0.8462, 0.5255, 0.8843, 0.5104, 0.8848, 0.4958, 0.8509, 0.3643, 0.9946, 0.4277, 0.9923, 0.4446, 1.03, 0.3889, 1.017, 0.3145, 1.007, 0.3643, 0.9946, 0.3889, 1.017, 0.3428, 1.019, 0.1476, 0.9875, 0.1929, 0.9864, 0.1871, 1.023, 0.136, 1.024, 0.8803, 0.1899, 0.8437, 0.2074, 0.8328, 0.1365, 0.8678, 0.1273, 0.8437, 0.2074, 0.8108, 0.2171, 0.7813, 0.1435, 0.8328, 0.1365, 0.251, 0.9957, 0.3145, 1.007, 0.3428, 1.019, 0.3147, 1.05, 0.1929, 0.9864, 0.225, 0.9867, 0.225, 1.02, 0.1871, 1.023, 0.2257, 0.9873, 0.251, 0.9957, 0.3147, 1.05, 0.2383, 1.062, 0.9517, 0.5348, 0.9422, 0.5373, 0.9424, 0.52, 0.954, 0.5013, 0.5837, 0.4078, 0.5769, 0.3853, 0.5876, 0.3959, 0.5918, 0.4075, 0.9197, 0.5377, 0.9062, 0.5356, 0.9096, 0.5006, 0.9169, 0.5209, 0.8308, 0.8459, 0.8381, 0.8637, 0.8259, 0.8569, 0.8236, 0.8455, 0.9422, 0.5373, 0.9318, 0.5385, 0.9321, 0.5192, 0.9424, 0.52, 0.8381, 0.8312, 0.8308, 0.8459, 0.8236, 0.8455, 0.827, 0.8357, 0.9111, 0.5551, 0.9062, 0.5356, 0.9197, 0.5377, 0.9192, 0.5473, 0.9169, 0.5209, 0.9096, 0.5006, 0.9327, 0.5037, 0.9321, 0.5192, 0.136, 1.024, 0.1871, 1.023, 0.187, 1.054, 0.136, 1.055, 0.8551, 0.06672, 0.8135, 0.07341, 0.8152, 0.03686, 0.847, 0.03107, 0.8135, 0.07341, 0.7656, 0.07643, 0.7577, 0.03256, 0.8152, 0.03686, 0.1871, 1.023, 0.225, 1.02, 0.2249, 1.051, 0.187, 1.054, 0.7656, 0.07643, 0.738, 0.09056, 0.7279, 0.04525, 0.7577, 0.03256, 0.3889, 1.017, 0.4446, 1.03, 0.4445, 1.061, 0.4239, 1.052, 0.1102, 1.097, 0.1405, 1.097, 0.1415, 1.165, 0.1049, 1.156, 0.1868, 1.093, 0.2248, 1.09, 0.2246, 1.132, 0.1867, 1.136, 0.1405, 1.097, 0.1868, 1.093, 0.1867, 1.136, 0.1415, 1.165, 0.8678, 0.1273, 0.8328, 0.1365, 0.8135, 0.07341, 0.8551, 0.06672, 0.8328, 0.1365, 0.7813, 0.1435, 0.7656, 0.07643, 0.8135, 0.07341, 0.2383, 1.062, 0.3147, 1.05, 0.3185, 1.097, 0.3013, 1.115, 0.7297, 0.9093, 0.6836, 0.9043, 0.6925, 0.8745, 0.7366, 0.8734, 0.1108, 1.052, 0.136, 1.055, 0.1405, 1.097, 0.1102, 1.097, 0.187, 1.054, 0.2249, 1.051, 0.2248, 1.09, 0.1868, 1.093, 0.847, 0.03107, 0.8152, 0.03686, 0.8202, 0.007246, 0.8441, 0.004677, 0.136, 1.055, 0.187, 1.054, 0.1868, 1.093, 0.1405, 1.097, 0.1415, 1.165, 0.1867, 1.136, 0.209, 1.197, 0.1813, 1.192, 0.1867, 1.136, 0.2246, 1.132, 0.2243, 1.196, 0.209, 1.197, 0.8152, 0.03686, 0.7577, 0.03256, 0.7924, 0.004076, 0.8202, 0.007246, 0.1102, 1.097, 0.1049, 1.156, 0.06558, 1.139, 0.08046, 1.092, 0.5753, 0.7836, 0.5735, 0.8123, 0.563, 0.8228, 0.5569, 0.7826, 0.1108, 1.052, 0.1102, 1.097, 0.08046, 1.092, 0.08806, 1.053, 0.5569, 0.7826, 0.563, 0.8228, 0.5554, 0.8273, 0.5318, 0.7837, 0.6932, 0.0563, 0.7133, 0.09618, 0.6812, 0.1144, 0.6635, 0.08532, 0.5711, 0.8588, 0.561, 0.892, 0.5382, 0.8902, 0.56, 0.8588, 0.738, 0.09056, 0.7438, 0.1374, 0.7255, 0.1388, 0.7133, 0.09618, 0.5735, 0.8123, 0.5711, 0.8588, 0.56, 0.8588, 0.563, 0.8228, 0.7279, 0.04525, 0.738, 0.09056, 0.7133, 0.09618, 0.6932, 0.0563, 0.7366, 0.8734, 0.6925, 0.8745, 0.7043, 0.8182, 0.739, 0.8198, 0.08806, 1.053, 0.08046, 1.092, 0.04832, 1.078, 0.07652, 1.052, 0.08046, 1.092, 0.06558, 1.139, 0.03593, 1.106, 0.04832, 1.078, 0.8469, 0.8049, 0.811, 0.8065, 0.8104, 0.7999, 0.8406, 0.7972, 0.56, 0.8588, 0.5382, 0.8902, 0.5257, 0.8954, 0.5538, 0.8579, 0.7133, 0.09618, 0.7255, 0.1388, 0.7017, 0.1535, 0.6812, 0.1144, 0.747, 0.0, 0.7577, 0.03256, 0.7279, 0.04525, 0.7137, 0.01776, 0.4864, 0.7856, 0.4866, 0.8653, 0.4546, 0.8491, 0.4563, 0.7826, 0.7313, 0.9311, 0.6635, 0.918, 0.6836, 0.9043, 0.7297, 0.9093, 0.8406, 0.7972, 0.8104, 0.7999, 0.8096, 0.7901, 0.8399, 0.7882, 0.7663, 0.8518, 0.7366, 0.8734, 0.739, 0.8198, 0.7636, 0.8121, 0.07652, 1.052, 0.04832, 1.078, 0.03889, 1.04, 0.06364, 1.028, 0.5318, 0.7837, 0.5554, 0.8273, 0.5525, 0.827, 0.5255, 0.7941, 0.6925, 0.8745, 0.6702, 0.8487, 0.6768, 0.8088, 0.7043, 0.8182, 0.6812, 0.1144, 0.7017, 0.1535, 0.6967, 0.1613, 0.6778, 0.152, 0.8104, 0.7999, 0.77, 0.8312, 0.7693, 0.8048, 0.8096, 0.7901, 0.7043, 0.8182, 0.6768, 0.8088, 0.687, 0.7789, 0.7058, 0.7807, 0.6967, 0.1613, 0.7251, 0.1629, 0.7262, 0.1744, 0.701, 0.1803, 0.6778, 0.152, 0.6967, 0.1613, 0.701, 0.1803, 0.6744, 0.179, 0.8399, 0.7882, 0.8096, 0.7901, 0.8087, 0.7784, 0.8386, 0.7761, 0.7636, 0.8121, 0.739, 0.8198, 0.7406, 0.7823, 0.7577, 0.78, 0.8096, 0.7901, 0.7693, 0.8048, 0.7754, 0.782, 0.8087, 0.7784, 0.06364, 1.028, 0.03889, 1.04, 0.03575, 1.009, 0.05571, 1.008, 0.739, 0.8198, 0.7043, 0.8182, 0.7058, 0.7807, 0.7406, 0.7823, 0.701, 0.1803, 0.7262, 0.1744, 0.7289, 0.1951, 0.7068, 0.203, 0.7406, 0.7823, 0.7058, 0.7807, 0.7068, 0.7603, 0.742, 0.7521, 0.8386, 0.7761, 0.8087, 0.7784, 0.8064, 0.7471, 0.837, 0.7546, 0.7058, 0.7807, 0.687, 0.7789, 0.6763, 0.7576, 0.7068, 0.7603, 0.6744, 0.179, 0.701, 0.1803, 0.7068, 0.203, 0.6771, 0.2022, 0.05571, 1.008, 0.03575, 1.009, 0.03793, 0.9797, 0.05705, 0.976, 0.8087, 0.7784, 0.7754, 0.782, 0.7663, 0.752, 0.8064, 0.7471, 0.7577, 0.78, 0.7406, 0.7823, 0.742, 0.7521, 0.7657, 0.7518, 0.837, 0.7546, 0.8064, 0.7471, 0.8041, 0.7135, 0.8379, 0.7135, 0.7068, 0.7603, 0.6763, 0.7576, 0.6789, 0.7165, 0.7077, 0.7188, 0.6771, 0.2022, 0.7068, 0.203, 0.7114, 0.2428, 0.6767, 0.2416, 0.05705, 0.976, 0.03793, 0.9797, 0.03542, 0.9408, 0.06014, 0.9364, 0.8064, 0.7471, 0.7663, 0.752, 0.7703, 0.7114, 0.8041, 0.7135, 0.7657, 0.7518, 0.742, 0.7521, 0.7397, 0.7155, 0.7606, 0.7112, 0.8674, 0.7542, 0.837, 0.7546, 0.8379, 0.7135, 0.8661, 0.7131, 0.742, 0.7521, 0.7068, 0.7603, 0.7077, 0.7188, 0.7397, 0.7155, 0.8661, 0.7131, 0.8379, 0.7135, 0.8329, 0.6896, 0.8556, 0.6891, 0.7397, 0.7155, 0.7077, 0.7188, 0.7102, 0.6907, 0.7383, 0.6881, 0.8379, 0.7135, 0.8041, 0.7135, 0.8021, 0.6826, 0.8329, 0.6896, 0.7077, 0.7188, 0.6789, 0.7165, 0.6869, 0.6921, 0.7102, 0.6907, 0.6767, 0.2416, 0.7114, 0.2428, 0.7113, 0.2643, 0.6769, 0.2636, 0.06014, 0.9364, 0.03542, 0.9408, 0.03254, 0.9117, 0.05793, 0.904, 0.8041, 0.7135, 0.7703, 0.7114, 0.7737, 0.6776, 0.8021, 0.6826, 0.7606, 0.7112, 0.7397, 0.7155, 0.7383, 0.6881, 0.756, 0.6807, 0.7383, 0.6881, 0.7102, 0.6907, 0.7112, 0.6697, 0.7396, 0.6589, 0.8329, 0.6896, 0.8021, 0.6826, 0.7994, 0.6612, 0.8315, 0.6727, 0.7102, 0.6907, 0.6869, 0.6921, 0.6943, 0.6745, 0.7112, 0.6697, 0.6769, 0.2636, 0.7113, 0.2643, 0.7097, 0.2769, 0.6754, 0.2791, 0.05793, 0.904, 0.03254, 0.9117, 0.03039, 0.8795, 0.05651, 0.8724, 0.8021, 0.6826, 0.7737, 0.6776, 0.7694, 0.6462, 0.7994, 0.6612, 0.03254, 0.9117, 0.01708, 0.924, 0.01286, 0.8953, 0.03039, 0.8795, 0.8556, 0.6891, 0.8329, 0.6896, 0.8315, 0.6727, 0.8478, 0.6748, 0.8315, 0.6727, 0.7994, 0.6612, 0.8026, 0.6456, 0.832, 0.6514, 0.7112, 0.6697, 0.6943, 0.6745, 0.6861, 0.6527, 0.7064, 0.6504, 0.6754, 0.2791, 0.7097, 0.2769, 0.712, 0.3039, 0.6835, 0.3017, 0.05651, 0.8724, 0.03039, 0.8795, 0.02669, 0.8685, 0.05561, 0.8648, 0.7994, 0.6612, 0.7694, 0.6462, 0.7723, 0.6378, 0.8026, 0.6456, 0.03039, 0.8795, 0.01286, 0.8953, 0.008239, 0.8825, 0.02669, 0.8685, 0.8478, 0.6748, 0.8315, 0.6727, 0.832, 0.6514, 0.8547, 0.6486, 0.7396, 0.6589, 0.7112, 0.6697, 0.7064, 0.6504, 0.7363, 0.6449, 0.8547, 0.6486, 0.832, 0.6514, 0.8345, 0.6018, 0.8575, 0.6034, 0.7363, 0.6449, 0.7064, 0.6504, 0.7024, 0.6013, 0.7324, 0.5958, 0.832, 0.6514, 0.8026, 0.6456, 0.805, 0.5959, 0.8345, 0.6018, 0.6641, 0.3006, 0.6835, 0.3017, 0.6872, 0.35, 0.6639, 0.3494, 0.6835, 0.3017, 0.712, 0.3039, 0.7159, 0.3485, 0.6872, 0.35, 0.05561, 0.8648, 0.02669, 0.8685, 0.02995, 0.8211, 0.05289, 0.8169, 0.8026, 0.6456, 0.7723, 0.6378, 0.7748, 0.5883, 0.805, 0.5959, 0.02669, 0.8685, 0.008239, 0.8825, 0.0, 0.8356, 0.02995, 0.8211, 0.05289, 0.8169, 0.02995, 0.8211, 0.02187, 0.7601, 0.03963, 0.7578, 0.805, 0.5959, 0.7748, 0.5883, 0.8004, 0.5213, 0.8214, 0.5268, 0.02995, 0.8211, 0.0, 0.8356, 0.006088, 0.7696, 0.02187, 0.7601, 0.8575, 0.6034, 0.8345, 0.6018, 0.8419, 0.5309, 0.8576, 0.5288, 0.7324, 0.5958, 0.7024, 0.6013, 0.691, 0.5301, 0.7117, 0.5263, 0.8345, 0.6018, 0.805, 0.5959, 0.8214, 0.5268, 0.8419, 0.5309, 0.6639, 0.3494, 0.6872, 0.35, 0.6948, 0.4209, 0.6819, 0.4202, 0.6872, 0.35, 0.7159, 0.3485, 0.7161, 0.4219, 0.6948, 0.4209, 0.8483, 0.5044, 0.8299, 0.5008, 0.8384, 0.4747, 0.8547, 0.478, 0.6835, 0.5044, 0.6702, 0.5061, 0.6635, 0.4803, 0.6761, 0.4786, 0.698, 0.4474, 0.7173, 0.4469, 0.7186, 0.4719, 0.7011, 0.4739, 0.03626, 0.7369, 0.01993, 0.7388, 0.01798, 0.7174, 0.03289, 0.716, 0.8299, 0.5008, 0.8104, 0.4976, 0.8203, 0.4739, 0.8384, 0.4747, 0.7148, 0.4975, 0.7021, 0.501, 0.6924, 0.4756, 0.7044, 0.4739, 0.8621, 0.5041, 0.8483, 0.5044, 0.8547, 0.478, 0.8667, 0.4795, 0.7021, 0.501, 0.6835, 0.5044, 0.6761, 0.4786, 0.6924, 0.4756, 0.8547, 0.478, 0.8384, 0.4747, 0.8384, 0.4747, 0.8463, 0.4763, 0.8547, 0.478, 0.6761, 0.4786, 0.6635, 0.4803, 0.6635, 0.4803, 0.6761, 0.4786, 0.6635, 0.4803, 0.6635, 0.4803, 0.6635, 0.4803, 0.6635, 0.4803, 0.03289, 0.716, 0.01798, 0.7174, 0.01798, 0.7174, 0.03289, 0.716, 0.8384, 0.4747, 0.8203, 0.4739, 0.8203, 0.4739, 0.8384, 0.4747, 0.7044, 0.4739, 0.6924, 0.4756, 0.6924, 0.4756, 0.7044, 0.4739, 0.8667, 0.4795, 0.8547, 0.478, 0.8547, 0.478, 0.8667, 0.4795, 0.6924, 0.4756, 0.6761, 0.4786, 0.6761, 0.4786, 0.685, 0.477, 0.6924, 0.4756, 0.01798, 0.7174, 0.01798, 0.7174, 0.8203, 0.4739, 0.8203, 0.4739, 0.8203, 0.4739, 0.8203, 0.4739, 0.6761, 0.4786, 0.6761, 0.4786, 0.6761, 0.4786, 0.6761, 0.4786, 0.6924, 0.4756, 0.6924, 0.4756, 0.6635, 0.4803, 0.7186, 0.4719, 0.7186, 0.4719, 0.6635, 0.4803, 0.01798, 0.7174, 0.01798, 0.7174, 0.8203, 0.4739, 0.8203, 0.4739, 0.6703, 0.4794, 0.6635, 0.4803, 0.8384, 0.4747, 0.8291, 0.4743, 0.6761, 0.4786, 0.6761, 0.4786, 0.6924, 0.4756, 0.6924, 0.4756, 0.8203, 0.4739, 0.8203, 0.4739, 0.6761, 0.4786, 0.6761, 0.4786, 0.6924, 0.4756, 0.6924, 0.4756, 0.01798, 0.7174, 0.01798, 0.7174, 0.6761, 0.4786, 0.6703, 0.4794, 0.8291, 0.4743, 0.8203, 0.4739, 0.6635, 0.4803, 0.6635, 0.4803, 0.8384, 0.4747, 0.8384, 0.4747, 0.7186, 0.4719, 0.7186, 0.4719, 0.6635, 0.4803, 0.6635, 0.4803, 0.8547, 0.478, 0.8547, 0.478, 0.7186, 0.4719, 0.7186, 0.4719, 0.8384, 0.4747, 0.8384, 0.4747, 0.8547, 0.478, 0.8547, 0.478, 0.8384, 0.4747, 0.6635, 0.4803, 0.7186, 0.4719, 0.8547, 0.478, 0.6703, 0.4794, 0.6703, 0.4794, 0.6761, 0.4786, 0.6761, 0.4786, 0.8291, 0.4743, 0.8291, 0.4743, 0.6703, 0.4794, 0.6703, 0.4794, 0.8203, 0.4739, 0.8203, 0.4739, 0.8291, 0.4743, 0.8291, 0.4743, 0.6761, 0.4786, 0.6761, 0.4786, 0.8203, 0.4739, 0.8203, 0.4739, 0.6924, 0.4756, 0.6761, 0.4786, 0.8203, 0.4739, 0.01798, 0.7174, 0.6635, 0.4803, 0.6635, 0.4803, 0.6703, 0.4794, 0.6703, 0.4794, 0.8384, 0.4747, 0.8384, 0.4747, 0.6635, 0.4803, 0.6635, 0.4803, 0.8291, 0.4743, 0.8291, 0.4743, 0.8384, 0.4747, 0.8384, 0.4747, 0.6703, 0.4794, 0.6703, 0.4794, 0.8291, 0.4743, 0.8291, 0.4743, 0.6924, 0.4756, 0.6924, 0.4756, 0.01798, 0.7174, 0.01798, 0.7174, 0.8291, 0.4743, 0.6703, 0.4794, 0.6703, 0.4794, 0.8291, 0.4743, 0.6635, 0.4803, 0.6635, 0.4803, 0.8384, 0.4747, 0.8384, 0.4747, 0.7186, 0.4719, 0.7186, 0.4719, 0.6635, 0.4803, 0.6635, 0.4803, 0.8547, 0.478, 0.8547, 0.478, 0.7186, 0.4719, 0.7186, 0.4719, 0.8384, 0.4747, 0.8384, 0.4747, 0.8547, 0.478, 0.8547, 0.478, 0.8203, 0.4739, 0.01798, 0.7174, 0.01798, 0.7174, 0.8203, 0.4739, 0.6703, 0.4794, 0.6703, 0.4794, 0.6761, 0.4786, 0.6761, 0.4786, 0.8291, 0.4743, 0.8291, 0.4743, 0.6703, 0.4794, 0.6703, 0.4794, 0.8203, 0.4739, 0.8203, 0.4739, 0.8291, 0.4743, 0.8291, 0.4743, 0.6761, 0.4786, 0.6761, 0.4786, 0.8203, 0.4739, 0.8203, 0.4739, 0.8384, 0.4747, 0.6635, 0.4803, 0.6635, 0.4803, 0.8384, 0.4747, 0.6635, 0.4803, 0.6635, 0.4803, 0.6703, 0.4794, 0.6703, 0.4794, 0.8384, 0.4747, 0.8384, 0.4747, 0.6635, 0.4803, 0.6635, 0.4803, 0.8291, 0.4743, 0.8291, 0.4743, 0.8384, 0.4747, 0.8384, 0.4747, 0.6703, 0.4794, 0.6703, 0.4794, 0.8291, 0.4743, 0.8291, 0.4743, 0.01798, 0.7174, 0.6924, 0.4756, 0.6924, 0.4756, 0.01798, 0.7174, 0.6761, 0.4786, 0.6703, 0.4794, 0.6703, 0.4794, 0.6761, 0.4786, 0.7186, 0.4719, 0.8547, 0.478, 0.8547, 0.478, 0.7186, 0.4719, 0.6703, 0.4794, 0.8291, 0.4743, 0.8291, 0.4743, 0.6703, 0.4794, 0.8547, 0.478, 0.8384, 0.4747, 0.8384, 0.4747, 0.8547, 0.478, 0.6703, 0.4794, 0.6635, 0.4803, 0.6635, 0.4803, 0.6703, 0.4794, 0.8291, 0.4743, 0.8203, 0.4739, 0.8203, 0.4739, 0.8291, 0.4743, 0.6924, 0.4756, 0.6761, 0.4786, 0.6761, 0.4786, 0.6924, 0.4756, 0.6635, 0.4803, 0.8384, 0.4747, 0.8384, 0.4747, 0.6635, 0.4803, 0.8203, 0.4739, 0.6761, 0.4786, 0.6761, 0.4786, 0.8203, 0.4739, 0.6761, 0.4786, 0.8203, 0.4739, 0.8203, 0.4739, 0.6761, 0.4786, 0.8384, 0.4747, 0.8291, 0.4743, 0.8291, 0.4743, 0.8384, 0.4747, 0.8667, 0.4795, 0.8667, 0.4795, 0.8667, 0.4795, 0.8667, 0.4795, 0.8547, 0.478, 0.7186, 0.4719, 0.7186, 0.4719, 0.8547, 0.478, 0.8667, 0.4795, 0.8667, 0.4795, 0.8667, 0.4795, 0.8667, 0.4795, 0.7011, 0.4739, 0.7186, 0.4719, 0.7186, 0.4719, 0.7011, 0.4739, 0.8667, 0.4795, 0.8667, 0.4795, 0.8667, 0.4795, 0.8667, 0.4795, 0.7011, 0.4739, 0.7186, 0.4719, 0.7186, 0.4719, 0.7011, 0.4739, 0.8547, 0.478, 0.7186, 0.4719, 0.7186, 0.4719, 0.8547, 0.478, 0.6635, 0.4803, 0.6635, 0.4803, 0.6635, 0.4803, 0.6635, 0.4803, 0.7011, 0.4739, 0.7186, 0.4719, 0.7186, 0.4719, 0.7011, 0.4739, 0.7011, 0.4739, 0.7186, 0.4719, 0.7186, 0.4719, 0.7011, 0.4739, 0.8547, 0.478, 0.7186, 0.4719, 0.7186, 0.4719, 0.8547, 0.478, 0.6635, 0.4803, 0.6635, 0.4803, 0.6635, 0.4803, 0.6635, 0.4803, 0.8419, 0.5309, 0.8214, 0.5268, 0.8299, 0.5008, 0.8483, 0.5044, 0.691, 0.5301, 0.6769, 0.5319, 0.6702, 0.5061, 0.6835, 0.5044, 0.6948, 0.4209, 0.7161, 0.4219, 0.7173, 0.4469, 0.698, 0.4474, 0.03963, 0.7578, 0.02187, 0.7601, 0.01993, 0.7388, 0.03626, 0.7369, 0.8214, 0.5268, 0.8004, 0.5213, 0.8104, 0.4976, 0.8299, 0.5008, 0.7252, 0.5211, 0.7117, 0.5263, 0.7021, 0.501, 0.7148, 0.4975, 0.8576, 0.5288, 0.8419, 0.5309, 0.8483, 0.5044, 0.8621, 0.5041, 0.7117, 0.5263, 0.691, 0.5301, 0.6835, 0.5044, 0.7021, 0.501, 0.1813, 1.192, 0.209, 1.197, 0.209, 1.197, 0.1813, 1.192, 0.4563, 0.7826, 0.4546, 0.8491, 0.4546, 0.8491, 0.4563, 0.7826, 0.209, 1.197, 0.2243, 1.196, 0.2243, 1.196, 0.209, 1.197, 0.8202, 0.007246, 0.7924, 0.004076, 0.7924, 0.004076, 0.8202, 0.007246, 0.8441, 0.004677, 0.8202, 0.007246, 0.8202, 0.007246, 0.8441, 0.004677, 0.8202, 0.007246, 0.7924, 0.004076, 0.7924, 0.004076, 0.8202, 0.007246, 0.4563, 0.7826, 0.4546, 0.8491, 0.4546, 0.8491, 0.4563, 0.7826, 0.8441, 0.004677, 0.8202, 0.007246, 0.8202, 0.007246, 0.8441, 0.004677, 0.1813, 1.192, 0.209, 1.197, 0.209, 1.197, 0.1813, 1.192, 0.209, 1.197, 0.2243, 1.196, 0.2243, 1.196, 0.209, 1.197, 0.4563, 0.7826, 0.4563, 0.7826, 0.4563, 0.7826, 0.4563, 0.7826, 0.4563, 0.7826, 0.4546, 0.8491, 0.4546, 0.8491, 0.4563, 0.7826, 0.8202, 0.007246, 0.7924, 0.004076, 0.7924, 0.004076, 0.8202, 0.007246, 0.1813, 1.192, 0.209, 1.197, 0.209, 1.197, 0.1813, 1.192, 0.209, 1.197, 0.2243, 1.196, 0.2243, 1.196, 0.209, 1.197, 0.8202, 0.007246, 0.7924, 0.004076, 0.7924, 0.004076, 0.8202, 0.007246, 0.8441, 0.004677, 0.8202, 0.007246, 0.8202, 0.007246, 0.8441, 0.004677, 0.8202, 0.007246, 0.7924, 0.004076, 0.7924, 0.004076, 0.8202, 0.007246, 0.4563, 0.7826, 0.4563, 0.7826, 0.4563, 0.7826, 0.4563, 0.7826, 0.8441, 0.004677, 0.8202, 0.007246, 0.8202, 0.007246, 0.8441, 0.004677, 0.1813, 1.192, 0.209, 1.197, 0.209, 1.197, 0.1813, 1.192, 0.4563, 0.7826, 0.4546, 0.8491, 0.4546, 0.8491, 0.4563, 0.7826, 0.8441, 0.004677, 0.8202, 0.007246, 0.8202, 0.007246, 0.8441, 0.004677, 0.209, 1.197, 0.2243, 1.196, 0.2243, 1.196, 0.209, 1.197, 0.4563, 0.7826, 0.4546, 0.8491, 0.4546, 0.8491, 0.4563, 0.7826, 0.209, 1.197, 0.2243, 1.196, 0.2243, 1.196, 0.209, 1.197, 0.8202, 0.007246, 0.7924, 0.004076, 0.7924, 0.004076, 0.8202, 0.007246, 0.1813, 1.192, 0.209, 1.197, 0.209, 1.197, 0.1813, 1.192, 0.8441, 0.004677, 0.8202, 0.007246, 0.8202, 0.007246, 0.8441, 0.004677, 0.0, 0.0, 0.1098, 0.5858, 0.3882, 0.00343, 0.8202, 0.007246, 0.1098, 0.5858, 0.2243, 1.196, 0.0, 0.0, 0.3882, 0.00343, 0.4563, 0.7826, 0.0, 0.0, 0.0, 0.0, 0.7924, 0.004076, 0.4546, 0.8491, 0.209, 1.197, 0.1098, 0.5858, 0.0, 0.0, 0.4563, 0.7826, 0.4563, 0.7826, 0.4563, 0.7826, 0.4563, 0.7826])
me_plane.materials.append(mat_material)
me_plane.use_remesh_preserve_volume = False
me_plane.use_remesh_preserve_attributes = False
me_plane.use_mirror_vertex_groups = False
me_plane.update()
arm_armature = bpy.data.armatures.new('Armature')  # bones are not reproduced

# ---- objects
ob_armature = bpy.data.objects.new('Armature', arm_armature)
ob_player = bpy.data.objects.new('Player', me_plane)

# ---- transforms, parenting, visibility, modifiers, constraints
ob_armature.location = (0.0002912, -3.623e-08, 0.2697)
ob_armature.scale = (0.1134, 0.1134, 0.1134)
ob_armature.show_in_front = True
ob_armature.lineart.crease_threshold = 0.0
ob_player.parent = ob_armature
ob_player.matrix_parent_inverse = Matrix(((8.821, 0.0, 9.313e-10, -0.002569), (0.0, 8.821, 0.0, 3.196e-07), (0.0, 0.0, 8.821, -2.379), (0.0, 0.0, 0.0, 1.0)))
ob_player.location = (0.0, 0.0, -0.08293)
ob_player.color = (0.04696, 0.04696, 0.04696, 1.0)
ob_player.show_wire = True
ob_player.lineart.crease_threshold = 0.0
_vg = ob_player.vertex_groups.new(name='PelvisMaster')
for _i, _w in zip([176, 178, 180, 182, 184, 185, 186, 188, 190, 192, 193, 194, 195, 196, 197, 198, 199, 200, 201, 202, 203, 204, 205, 206, 207, 208, 209, 210, 211, 212, 213, 214, 215, 216, 217, 218, 219, 220, 221, 222, 223, 224, 225, 226, 227, 228, 229, 230, 231, 232, 236, 238, 240, 247], [0.1067, 0.0661, 0.01787, 0.03587, 0.5395, 0.03342, 0.3051, 0.09553, 0.121, 0.5641, 0.1192, 0.007371, 0.1028, 0.01429, 0.2465, 0.07132, 0.6093, 0.3026, 0.6397, 0.1711, 0.5759, 0.5889, 0.3367, 0.09512, 0.3634, 0.07677, 0.458, 0.3094, 0.6295, 0.3712, 0.1804, 0.1476, 0.07446, 0.1031, 0.04597, 0.1739, 0.08062, 0.1797, 0.1121, 0.0645, 0.06784, 0.03664, 0.01378, 0.001507, 0.07279, 0.006054, 0.06477, 0.02206, 0.03082, 0.01401, 0.03166, 0.03099, 0.0004068, 0.002164]): _vg.add([_i], _w, 'REPLACE')
_vg = ob_player.vertex_groups.new(name='SpineLower')
for _i, _w in zip([192, 193, 194, 195, 196, 197, 198, 201, 202, 204, 205, 206, 207, 208, 209, 210, 211, 212, 213, 214, 215, 216, 217, 218, 219, 220, 221, 222, 223, 224, 225, 226, 227, 228, 229, 230, 231, 232, 233, 234, 235, 236, 237, 238, 239, 240, 241, 242, 243, 244, 245, 246, 247, 248, 249, 250, 251, 252, 253, 254, 255, 256, 257, 268, 269, 271, 273, 278, 279, 280, 281, 282, 283, 292, 293, 294], [0.05161, 0.06295, 0.04107, 0.02509, 0.04827, 0.06204, 0.0391, 0.02221, 0.01541, 0.1961, 0.2509, 0.2532, 0.1954, 0.2554, 0.2291, 0.2305, 0.1732, 0.1789, 0.6607, 0.6001, 0.601, 0.6811, 0.651, 0.6274, 0.6744, 0.666, 0.6748, 0.7077, 0.69, 0.6967, 0.7586, 0.725, 0.7011, 0.7394, 0.6974, 0.754, 0.6565, 0.5812, 0.5637, 0.6319, 0.5725, 0.6271, 0.5998, 0.6401, 0.6258, 0.5493, 0.3588, 0.3379, 0.3193, 0.3297, 0.4114, 0.3106, 0.5491, 0.3392, 0.2052, 0.127, 0.198, 0.1592, 0.1728, 0.1698, 0.1516, 0.2108, 0.1802, 0.08375, 0.05255, 0.06875, 0.0986, 0.0595, 0.0673, 0.0378, 0.01111, 0.02232, 0.04222, 0.0341, 0.07079, 0.06308]): _vg.add([_i], _w, 'REPLACE')
_vg = ob_player.vertex_groups.new(name='SpineUpper')
for _i, _w in zip([213, 214, 215, 216, 217, 218, 219, 220, 221, 222, 223, 224, 225, 226, 227, 228, 229, 230, 231, 232, 233, 234, 235, 236, 237, 238, 239, 240, 241, 242, 243, 244, 245, 246, 247, 248, 249, 250, 251, 252, 253, 254, 255, 256, 257, 266, 268, 269, 270, 271, 272, 273, 274, 277, 278, 279, 280, 281, 282, 283, 284, 285, 288, 289, 290, 292, 293, 294, 296, 298, 301, 468, 470, 474, 476], [0.05431, 0.0511, 0.04216, 0.02125, 0.03506, 0.0533, 0.02952, 0.05884, 0.02007, 0.1482, 0.1164, 0.1026, 0.1056, 0.1027, 0.1312, 0.1108, 0.1591, 0.1063, 0.2189, 0.2558, 0.2498, 0.2343, 0.239, 0.2352, 0.2404, 0.2334, 0.2398, 0.3259, 0.4404, 0.4114, 0.4909, 0.3978, 0.4436, 0.4477, 0.3235, 0.4769, 0.609, 0.4481, 0.4107, 0.5333, 0.3823, 0.5583, 0.4353, 0.6095, 0.5404, 0.2191, 0.4494, 0.1461, 0.02707, 0.2443, 0.4365, 0.4966, 0.05856, 0.1046, 0.5279, 0.6061, 0.2478, 0.1373, 0.2185, 0.3563, 0.03398, 0.09454, 0.1013, 0.01921, 0.1652, 0.1348, 0.1716, 0.1461, 0.06712, 0.06902, 0.009918, 0.0515, 0.08034, 0.01646, 0.04397]): _vg.add([_i], _w, 'REPLACE')
_vg = ob_player.vertex_groups.new(name='Neck')
for _i, _w in zip([256, 266, 270, 272, 274, 277, 278, 279, 280, 282, 283, 286, 287, 288, 289, 290, 291, 466, 467, 468, 469, 470, 471, 472, 473, 474, 475, 476, 477, 478, 479, 480, 481, 482, 483, 484, 485, 486, 487, 488, 489, 490, 491, 493, 494], [0.002076, 0.1502, 0.04542, 0.188, 0.09806, 0.1365, 0.05645, 0.07239, 0.003, 0.02494, 0.05027, 0.2348, 0.64, 0.4706, 0.2104, 0.4443, 0.6012, 0.5289, 0.5991, 0.4814, 0.4528, 0.4278, 0.6043, 0.2141, 0.2627, 0.2734, 0.1967, 0.2852, 0.2361, 0.1034, 0.1228, 0.05257, 0.07331, 0.03461, 0.1125, 0.1518, 0.1717, 0.1313, 0.07416, 0.07808, 0.07547, 0.003778, 0.04479, 4.43e-05, 0.002516]): _vg.add([_i], _w, 'REPLACE')
_vg = ob_player.vertex_groups.new(name='Head')
for _i, _w in zip([266, 272, 279, 286, 287, 288, 289, 290, 291, 466, 467, 468, 469, 470, 471, 472, 473, 474, 475, 476, 477, 478, 479, 480, 481, 482, 483, 484, 485, 486, 487, 488, 489, 490, 491, 492, 493, 494, 495, 496, 497, 498, 499, 500, 501, 502, 503], [0.05447, 0.07496, 0.006411, 0.06717, 0.06901, 0.1494, 0.1044, 0.1916, 0.06564, 0.2744, 0.2955, 0.3174, 0.2789, 0.3648, 0.2859, 0.714, 0.6881, 0.6045, 0.6989, 0.5799, 0.7174, 0.8667, 0.8532, 0.9368, 0.8931, 0.9466, 0.8649, 0.7776, 0.7495, 0.8073, 0.8911, 0.885, 0.8892, 0.9622, 0.9427, 0.9653, 0.9636, 0.9616, 0.9757, 0.9729, 0.9859, 0.9751, 0.9919, 0.987, 0.9927, 0.9935, 0.9962]): _vg.add([_i], _w, 'REPLACE')
_vg = ob_player.vertex_groups.new(name='Shoulder.L')
for _i, _w in zip([222, 223, 224, 225, 226, 227, 228, 229, 230, 231, 232, 233, 234, 235, 236, 237, 238, 239, 240, 241, 242, 243, 244, 245, 246, 247, 248, 249, 250, 251, 252, 253, 254, 255, 256, 257, 266, 267, 268, 269, 270, 271, 272, 273, 274, 275, 276, 277, 278, 279, 280, 281, 282, 283, 284, 285, 286, 287, 288, 289, 290, 291, 292, 293, 294, 295, 296, 297, 298, 299, 300, 301, 302, 303, 304, 305, 306, 307, 309, 315, 466, 467, 468, 469, 470, 471, 472, 473, 474, 475, 476, 477, 478, 481, 484, 485, 486, 488], [0.008875, 0.01142, 0.01806, 0.01374, 0.02637, 0.005706, 0.0249, 0.0123, 0.01218, 0.03458, 0.06867, 0.08854, 0.06732, 0.09551, 0.04397, 0.08374, 0.03976, 0.06659, 0.06079, 0.1216, 0.1542, 0.1302, 0.1686, 0.07918, 0.1629, 0.06161, 0.1261, 0.126, 0.3131, 0.2637, 0.2377, 0.2971, 0.2055, 0.3049, 0.1156, 0.2172, 0.5461, 0.8683, 0.3823, 0.515, 0.8628, 0.5319, 0.2677, 0.3314, 0.8034, 0.8246, 0.931, 0.7107, 0.3123, 0.2101, 0.6208, 0.704, 0.6528, 0.5035, 0.6936, 0.7582, 0.6821, 0.2657, 0.2667, 0.6409, 0.1848, 0.3134, 0.5911, 0.524, 0.5276, 0.7282, 0.5249, 0.2401, 0.6526, 0.302, 0.1209, 0.1101, 0.09813, 0.158, 0.09086, 0.06246, 0.1445, 0.05245, 0.006439, 0.008231, 0.1891, 0.0984, 0.1438, 0.245, 0.1197, 0.1035, 0.06827, 0.04217, 0.08534, 0.09213, 0.08339, 0.03739, 0.007057, 0.008939, 0.04484, 0.05615, 0.03161, 0.007238]): _vg.add([_i], _w, 'REPLACE')
_vg = ob_player.vertex_groups.new(name='ForearmDeform.L')
for _i, _w in zip([324, 327, 329, 330, 332, 333, 334, 335, 336, 337, 338, 339, 340, 341, 342, 343, 344, 345, 346, 347, 348, 349, 350, 351, 352, 353, 354, 355, 356, 357, 358, 359, 360, 361, 362, 363, 364, 365, 366, 367, 368, 369, 370, 371, 372, 373, 374, 375, 376, 377, 378, 379, 458, 459, 460, 461, 462, 463, 464, 465], [0.005137, 0.02655, 0.03684, 0.004352, 0.08666, 0.03621, 0.03605, 0.1294, 0.01972, 0.1408, 0.06983, 0.05053, 0.503, 0.19, 0.1922, 0.8082, 0.156, 0.7454, 0.3174, 0.224, 0.9467, 0.8285, 0.8964, 0.97, 0.852, 0.9486, 0.8542, 0.8274, 0.9883, 0.9669, 0.9786, 0.9916, 0.9711, 0.9875, 0.9718, 0.968, 0.995, 0.9939, 0.9956, 0.9945, 0.9953, 0.9949, 0.9942, 0.9929, 0.9376, 0.9356, 0.9591, 0.9347, 0.9583, 0.9318, 0.9363, 0.9282, 0.1016, 0.07885, 0.1293, 0.05532, 0.1406, 0.1221, 0.1526, 0.08559]): _vg.add([_i], _w, 'REPLACE')
_vg = ob_player.vertex_groups.new(name='HandDeform.L')
for _i, _w in zip([372, 373, 374, 375, 376, 377, 378, 379, 380, 381, 382, 383, 384, 385, 386, 388, 458, 459, 460, 461, 462, 463, 464, 465], [0.05259, 0.05331, 0.02209, 0.0537, 0.02519, 0.05574, 0.05212, 0.05392, 0.09762, 0.08463, 0.05702, 0.09645, 0.02839, 0.0566, 0.06665, 0.003209, 0.7341, 0.7704, 0.7187, 0.8747, 0.6415, 0.721, 0.6882, 0.8191]): _vg.add([_i], _w, 'REPLACE')
_vg = ob_player.vertex_groups.new(name='ThumbBase.L')
for _i, _w in zip([381, 385, 386, 387, 389, 394, 395, 448, 449, 459, 460, 462], [0.7137, 0.05268, 0.7803, 0.4941, 0.05241, 0.03246, 0.347, 0.08295, 0.0147, 0.1024, 0.1199, 0.1272]): _vg.add([_i], _w, 'REPLACE')
_vg = ob_player.vertex_groups.new(name='ThumbDeform1.L')
for _i, _w in zip([381, 386, 387, 389, 395, 446, 447, 448, 449, 450, 451, 452, 453, 462], [0.1005, 0.02792, 0.4846, 0.02065, 0.2416, 0.9624, 0.943, 0.7394, 0.8399, 0.1889, 0.0426, 0.1312, 0.06462, 0.07619]): _vg.add([_i], _w, 'REPLACE')
_vg = ob_player.vertex_groups.new(name='ThumbDeform2.L')
for _i, _w in zip([448, 449, 450, 452, 453, 456], [0.009899, 0.02282, 0.2108, 0.5883, 0.06685, 0.05137]): _vg.add([_i], _w, 'REPLACE')
_vg = ob_player.vertex_groups.new(name='ThumbDeform3.L')
for _i, _w in zip([447, 449, 450, 451, 452, 453, 454, 455, 456, 457], [0.02885, 0.06388, 0.5869, 0.9274, 0.2646, 0.863, 0.9703, 0.993, 0.931, 0.9728]): _vg.add([_i], _w, 'REPLACE')
_vg = ob_player.vertex_groups.new(name='IndexBase.L')
for _i, _w in zip([381, 386, 389, 392, 394, 395, 397, 401, 407, 408, 410, 448], [0.03226, 0.04409, 0.7925, 0.06239, 0.797, 0.3052, 0.07112, 0.0493, 0.05496, 0.07238, 0.06527, 0.09829]): _vg.add([_i], _w, 'REPLACE')
_vg = ob_player.vertex_groups.new(name='IndexDeform1.L')
_vg = ob_player.vertex_groups.new(name='IndexDeform2.L')
for _i, _w in zip([394, 395, 407, 408, 409, 410, 418, 419, 421], [0.02885, 0.04031, 0.8355, 0.8007, 0.9435, 0.861, 0.09121, 0.0156, 0.06204]): _vg.add([_i], _w, 'REPLACE')
_vg = ob_player.vertex_groups.new(name='IndexDeform3.L')
for _i, _w in zip([407, 408, 409, 410, 418, 419, 420, 421, 434, 435, 436, 437], [0.06939, 0.1125, 0.004202, 0.05968, 0.9012, 0.9652, 0.9917, 0.9312, 0.9892, 0.9975, 0.9985, 0.9931]): _vg.add([_i], _w, 'REPLACE')
_vg = ob_player.vertex_groups.new(name='MiddleBase.L')
for _i, _w in zip([389, 392, 393, 394, 396, 397, 400, 414], [0.05215, 0.8128, 0.08275, 0.06128, 0.1019, 0.6235, 0.04137, 0.06141]): _vg.add([_i], _w, 'REPLACE')
_vg = ob_player.vertex_groups.new(name='MiddleDeform1.L')
for _i, _w in zip([394, 397, 400, 401, 411, 412, 428, 429], [0.001672, 0.054, 0.8507, 0.8656, 0.9636, 0.7817, 0.07568, 0.05082]): _vg.add([_i], _w, 'REPLACE')
_vg = ob_player.vertex_groups.new(name='MiddleDeform2.L')
for _i, _w in zip([400, 412, 426, 428, 429], [0.02745, 0.06269, 0.04552, 0.1255, 0.7242]): _vg.add([_i], _w, 'REPLACE')
_vg = ob_player.vertex_groups.new(name='MiddleDeform3.L')
for _i, _w in zip([401, 412, 426, 427, 428, 429, 442, 443, 444, 445], [0.0206, 0.03542, 0.9423, 0.9794, 0.7916, 0.219, 1.0, 0.9967, 0.9877, 0.9777]): _vg.add([_i], _w, 'REPLACE')
_vg = ob_player.vertex_groups.new(name='RingBase.L')
for _i, _w in zip([380, 381, 382, 383, 384, 385, 388, 389, 390, 391, 392, 393, 396, 397, 403, 404, 406, 412, 413, 461, 465], [0.08398, 0.02583, 0.1834, 0.05156, 0.8395, 0.01925, 0.3833, 0.01764, 0.8503, 0.1301, 0.07788, 0.6101, 0.8199, 0.1214, 0.05799, 0.1314, 0.1256, 0.07815, 0.0573, 0.04268, 0.008876]): _vg.add([_i], _w, 'REPLACE')
_vg = ob_player.vertex_groups.new(name='RingDeform1.L')
for _i, _w in zip([393, 396, 397, 406, 413, 414, 415, 422, 423, 424, 425], [0.05255, 0.01088, 0.07167, 0.7375, 0.832, 0.8262, 0.9412, 0.1584, 0.01028, 0.05784, 0.09822]): _vg.add([_i], _w, 'REPLACE')
_vg = ob_player.vertex_groups.new(name='RingDeform2.L')
_vg = ob_player.vertex_groups.new(name='RingDeform3.L')
for _i, _w in zip([406, 413, 414, 415, 422, 423, 424, 425, 438, 439, 440, 441], [0.09946, 0.07044, 0.0855, 0.006924, 0.8208, 0.9675, 0.9361, 0.8899, 0.9909, 0.9986, 0.9936, 0.975]): _vg.add([_i], _w, 'REPLACE')
_vg = ob_player.vertex_groups.new(name='PinkyBase.L')
for _i, _w in zip([380, 382, 383, 384, 385, 386, 388, 390, 391, 393, 458, 463, 464, 465], [0.7291, 0.7276, 0.7142, 0.05233, 0.7863, 0.04174, 0.208, 0.04555, 0.09524, 0.05298, 0.1174, 0.1208, 0.1233, 0.05871]): _vg.add([_i], _w, 'REPLACE')
_vg = ob_player.vertex_groups.new(name='PinkyDeform1.L')
for _i, _w in zip([380, 383, 385, 388, 390, 391, 393, 398, 402, 403, 404, 405, 416, 432], [0.06232, 0.09484, 0.001569, 0.3651, 0.0587, 0.6896, 0.1505, 0.1054, 0.2683, 0.7638, 0.7244, 0.9636, 0.07825, 0.003048]): _vg.add([_i], _w, 'REPLACE')
_vg = ob_player.vertex_groups.new(name='PinkyDeform2.L')
for _i, _w in zip([391, 402, 403, 404, 417], [0.03523, 0.6685, 0.08848, 0.03196, 0.02337]): _vg.add([_i], _w, 'REPLACE')
_vg = ob_player.vertex_groups.new(name='PinkyDeform3.L')
for _i, _w in zip([398, 399, 402, 403, 404, 416, 417, 430, 431, 432, 433], [0.8639, 0.9858, 0.05161, 0.07112, 0.07591, 0.8961, 0.9379, 0.9892, 0.9791, 0.9614, 0.9653]): _vg.add([_i], _w, 'REPLACE')
_vg = ob_player.vertex_groups.new(name='ArmDeform.L')
for _i, _w in zip([233, 235, 237, 241, 242, 243, 244, 246, 250, 251, 252, 253, 254, 255, 257, 267, 268, 269, 271, 273, 275, 276, 280, 281, 282, 283, 284, 285, 292, 293, 294, 295, 296, 297, 298, 299, 300, 301, 302, 303, 304, 305, 306, 307, 308, 309, 310, 311, 312, 313, 314, 315, 316, 317, 318, 319, 320, 321, 322, 323, 324, 325, 326, 327, 328, 329, 330, 331, 332, 333, 334, 335, 336, 337, 338, 339, 340, 341, 342, 343, 344, 345, 346, 347, 348, 349, 350, 351, 352, 353, 354, 355, 357, 360, 362, 363], [0.01252, 0.02554, 0.001592, 0.01541, 0.0562, 0.008178, 0.07079, 0.04884, 0.09054, 0.1034, 0.04177, 0.1293, 0.01485, 0.08941, 0.01869, 0.09005, 0.0574, 0.2775, 0.1395, 0.0286, 0.1629, 0.002693, 0.04233, 0.1098, 0.04565, 0.01878, 0.2454, 0.1053, 0.2227, 0.2236, 0.2554, 0.2476, 0.3789, 0.7531, 0.2521, 0.6647, 0.8443, 0.8458, 0.866, 0.8339, 0.8949, 0.935, 0.8325, 0.9439, 0.9853, 0.9657, 0.9874, 0.9768, 0.9773, 0.973, 0.9654, 0.9612, 0.9915, 0.9868, 0.9946, 0.9884, 0.993, 0.9866, 0.9842, 0.9837, 0.9717, 0.9802, 0.9843, 0.9608, 0.986, 0.9556, 0.9705, 0.9761, 0.9131, 0.9559, 0.9567, 0.8704, 0.9646, 0.8588, 0.9293, 0.9482, 0.497, 0.8098, 0.8077, 0.1917, 0.8439, 0.2546, 0.6824, 0.7757, 0.05317, 0.1714, 0.1035, 0.009658, 0.148, 0.05126, 0.1457, 0.1724, 0.01537, 0.007159, 0.005569, 0.013]): _vg.add([_i], _w, 'REPLACE')
_vg = ob_player.vertex_groups.new(name='Shoulder.R')
_vg = ob_player.vertex_groups.new(name='ForearmDeform.R')
_vg = ob_player.vertex_groups.new(name='HandDeform.R')
_vg = ob_player.vertex_groups.new(name='ThumbBase.R')
_vg = ob_player.vertex_groups.new(name='ThumbDeform1.R')
_vg = ob_player.vertex_groups.new(name='ThumbDeform2.R')
_vg = ob_player.vertex_groups.new(name='ThumbDeform3.R')
_vg = ob_player.vertex_groups.new(name='IndexBase.R')
_vg = ob_player.vertex_groups.new(name='IndexDeform1.R')
_vg = ob_player.vertex_groups.new(name='IndexDeform2.R')
_vg = ob_player.vertex_groups.new(name='IndexDeform3.R')
_vg = ob_player.vertex_groups.new(name='MiddleBase.R')
_vg = ob_player.vertex_groups.new(name='MiddleDeform1.R')
_vg = ob_player.vertex_groups.new(name='MiddleDeform2.R')
_vg = ob_player.vertex_groups.new(name='MiddleDeform3.R')
_vg = ob_player.vertex_groups.new(name='RingBase.R')
_vg = ob_player.vertex_groups.new(name='RingDeform1.R')
_vg = ob_player.vertex_groups.new(name='RingDeform2.R')
_vg = ob_player.vertex_groups.new(name='RingDeform3.R')
_vg = ob_player.vertex_groups.new(name='PinkyBase.R')
_vg = ob_player.vertex_groups.new(name='PinkyDeform1.R')
_vg = ob_player.vertex_groups.new(name='PinkyDeform2.R')
_vg = ob_player.vertex_groups.new(name='PinkyDeform3.R')
_vg = ob_player.vertex_groups.new(name='ArmDeform.R')
_vg = ob_player.vertex_groups.new(name='Hip.L')
for _i, _w in zip([177, 179, 182, 184, 185, 187, 189, 190, 192, 193, 194, 196, 197, 199, 201, 204, 205, 206, 209, 211, 213, 214, 215, 218, 220], [0.07946, 0.07739, 0.05633, 0.1279, 0.6962, 0.7242, 0.06732, 0.4522, 0.1983, 0.2018, 0.09076, 0.00445, 0.4089, 0.1092, 0.1481, 0.08708, 0.08642, 0.04762, 0.1183, 0.08041, 0.0141, 0.0254, 0.0008961, 0.02981, 0.008986]): _vg.add([_i], _w, 'REPLACE')
_vg = ob_player.vertex_groups.new(name='Butt.L')
for _i, _w in zip([179, 180, 181, 183, 185, 186, 187, 188, 189, 190, 191, 192, 193, 194, 195, 196, 197, 198, 200, 201, 202, 203, 204, 205, 206, 207, 208, 209, 210, 211, 212, 213, 214, 215, 216, 217, 218, 219, 220, 221, 222, 223, 224, 225, 226, 227, 228, 230, 232, 233, 234, 235, 237, 239], [0.004828, 0.1023, 0.1219, 0.1734, 0.09044, 0.02342, 0.1656, 0.7056, 0.847, 0.01058, 0.9522, 0.09037, 0.5761, 0.8164, 0.8086, 0.8748, 0.1993, 0.8574, 0.4761, 0.0596, 0.6984, 0.005413, 0.08025, 0.2822, 0.5671, 0.4062, 0.6183, 0.1462, 0.4238, 0.06467, 0.4116, 0.04708, 0.1379, 0.2282, 0.158, 0.2238, 0.08034, 0.179, 0.0316, 0.1561, 0.0002944, 0.06483, 0.09592, 0.05922, 0.08662, 0.02801, 0.06761, 0.0604, 0.01176, 0.02546, 0.01052, 0.02321, 0.01462, 0.0125]): _vg.add([_i], _w, 'REPLACE')
_vg = ob_player.vertex_groups.new(name='LegUpper.L')
for _i, _w in zip([120, 130, 131, 132, 133, 134, 135, 136, 144, 145, 146, 147, 148, 149, 150, 151, 152, 153, 154, 155, 156, 157, 158, 159, 160, 161, 162, 163, 164, 165, 166, 167, 168, 169, 170, 171, 172, 173, 174, 175, 176, 177, 178, 179, 180, 181, 182, 183, 184, 185, 186, 187, 188, 189, 190, 191, 192, 193, 195, 197, 199, 200, 201, 202, 203, 204, 211, 258, 259, 260, 261, 262, 263, 264, 265], [0.0641, 0.063, 0.02638, 0.0272, 0.05414, 0.04456, 0.05903, 0.05214, 0.2548, 0.2509, 0.1878, 0.1697, 0.2153, 0.1925, 0.3154, 0.2082, 0.9678, 0.8203, 0.8347, 0.8156, 0.8639, 0.774, 0.8024, 0.8506, 0.7714, 0.9801, 0.9748, 0.9664, 0.9806, 0.9502, 0.9672, 0.9713, 0.9523, 0.984, 0.9865, 0.9861, 0.9775, 0.9812, 0.9819, 0.9762, 0.8671, 0.8907, 0.9126, 0.8901, 0.8601, 0.8512, 0.8929, 0.8051, 0.3151, 0.162, 0.643, 0.09505, 0.1907, 0.07426, 0.3878, 0.01604, 0.0899, 0.01596, 0.04032, 0.0765, 0.2524, 0.2077, 0.1125, 0.09217, 0.377, 0.002469, 0.01628, 0.2988, 0.3105, 0.1765, 0.6449, 0.1808, 0.6031, 0.1886, 0.6196]): _vg.add([_i], _w, 'REPLACE')
_vg = ob_player.vertex_groups.new(name='LegLower.L')
for _i, _w in zip([21, 22, 23, 26, 34, 35, 36, 56, 60, 61, 73, 80, 81, 82, 83, 84, 85, 86, 87, 88, 89, 90, 91, 92, 93, 94, 95, 96, 97, 98, 99, 100, 101, 102, 103, 104, 105, 106, 107, 108, 109, 110, 111, 112, 113, 114, 115, 116, 117, 118, 119, 120, 121, 122, 123, 124, 125, 126, 127, 128, 129, 130, 131, 132, 133, 134, 135, 136, 137, 138, 139, 140, 141, 142, 143, 144, 145, 146, 147, 148, 149, 150, 151, 152, 153, 154, 155, 156, 157, 158, 159, 160, 163, 165, 166, 167, 168, 258, 259, 260, 261, 262, 263, 264, 265], [0.03187, 0.1476, 0.171, 0.9607, 0.03415, 0.2201, 0.2422, 0.02398, 0.1703, 0.1084, 0.1991, 0.06689, 0.9989, 0.9676, 0.9633, 0.9832, 0.9357, 0.9616, 0.9658, 0.9514, 0.7711, 0.9989, 0.9974, 0.9987, 0.9942, 0.9967, 0.999, 0.9948, 0.2383, 0.2247, 0.07212, 0.08872, 0.7345, 0.07159, 0.6474, 0.2363, 0.7146, 0.09638, 0.1757, 0.6377, 0.6424, 0.1195, 0.08856, 0.9999, 0.9997, 0.9995, 0.9993, 0.9986, 0.9988, 0.9998, 0.9985, 0.9359, 0.9947, 0.9928, 0.9952, 0.992, 0.9897, 0.9903, 0.9929, 0.9897, 0.9978, 0.937, 0.9618, 0.9614, 0.9458, 0.9527, 0.941, 0.9478, 0.9969, 0.9973, 0.999, 0.9985, 0.9971, 0.9991, 0.9995, 0.7451, 0.749, 0.8122, 0.8302, 0.7845, 0.8074, 0.6845, 0.7917, 0.01049, 0.1793, 0.165, 0.1842, 0.1359, 0.2256, 0.1972, 0.1488, 0.2282, 0.01513, 0.04593, 0.0124, 0.003351, 0.04148, 0.7011, 0.6894, 0.8235, 0.3548, 0.8192, 0.3967, 0.8113, 0.3802]): _vg.add([_i], _w, 'REPLACE')
_vg = ob_player.vertex_groups.new(name='Heel.L')
for _i, _w in zip([17, 18, 21, 22, 23, 24, 25, 26, 30, 32, 33, 34, 35, 36, 37, 38, 39, 40, 41, 49, 50, 51, 52, 53, 54, 55, 56, 57, 59, 60, 61, 62, 63, 64, 65, 66, 72, 73, 75, 77, 78, 79, 80, 82, 83, 85, 86, 87, 88, 89, 97, 98, 99, 100, 101, 102, 103, 104, 105, 106, 107, 108, 109, 110, 111], [0.0853, 0.04566, 0.2712, 0.6658, 0.6441, 0.1219, 0.09405, 0.01304, 0.004322, 0.03959, 0.02368, 0.6945, 0.7211, 0.69, 0.2899, 0.1149, 0.1107, 0.1505, 0.1299, 0.05206, 0.1654, 0.4419, 0.449, 0.4172, 0.3908, 0.5047, 0.8446, 0.249, 0.4916, 0.804, 0.8737, 0.831, 0.5307, 0.8394, 0.526, 0.8433, 0.08938, 0.6367, 0.1066, 0.4605, 0.5182, 0.6487, 0.9092, 0.004312, 0.01673, 0.06096, 0.02413, 0.005601, 0.04365, 0.2077, 0.6573, 0.7462, 0.7284, 0.643, 0.224, 0.83, 0.3369, 0.6861, 0.2642, 0.7693, 0.7807, 0.3263, 0.3401, 0.6549, 0.8214]): _vg.add([_i], _w, 'REPLACE')
_vg = ob_player.vertex_groups.new(name='Foot.L')
for _i, _w in zip([0, 1, 2, 3, 4, 5, 6, 7, 8, 9, 10, 11, 12, 13, 14, 15, 16, 17, 18, 19, 20, 21, 22, 23, 24, 25, 27, 28, 29, 30, 31, 32, 33, 34, 35, 36, 37, 38, 39, 40, 41, 42, 43, 44, 45, 46, 47, 48, 49, 50, 51, 52, 53, 54, 55, 56, 57, 58, 59, 60, 62, 63, 64, 65, 66, 67, 68, 69, 70, 71, 72, 73, 74, 75, 76, 77, 78, 79, 97, 98, 99, 100, 101, 102, 104, 106, 107, 108, 110, 111], [0.9996, 0.9993, 0.9997, 0.9999, 0.9999, 0.9999, 0.9997, 0.9997, 0.9988, 0.9973, 0.994, 0.9997, 0.9983, 0.9992, 0.9977, 0.9983, 0.9735, 0.8947, 0.9404, 0.9775, 0.9891, 0.6879, 0.1866, 0.1849, 0.8602, 0.8953, 0.9934, 0.9971, 0.9896, 0.9716, 0.9792, 0.9518, 0.9605, 0.2634, 0.05881, 0.06777, 0.6915, 0.8839, 0.8881, 0.8461, 0.8675, 0.9996, 0.9999, 1.0, 0.9998, 0.9979, 0.998, 0.9861, 0.9429, 0.8285, 0.5573, 0.5502, 0.5809, 0.6075, 0.4904, 0.1184, 0.7399, 0.9815, 0.5048, 0.001261, 0.1519, 0.4676, 0.1483, 0.4719, 0.148, 0.9998, 0.9999, 0.9968, 0.9964, 0.9997, 0.8867, 0.1642, 0.98, 0.8925, 0.9999, 0.5389, 0.4805, 0.3467, 0.1045, 0.008197, 0.1995, 0.2683, 0.0329, 0.09839, 0.07761, 0.1343, 0.03708, 0.02206, 0.2256, 0.09008]): _vg.add([_i], _w, 'REPLACE')
_vg = ob_player.vertex_groups.new(name='Hip.R')
_vg = ob_player.vertex_groups.new(name='Butt.R')
_vg = ob_player.vertex_groups.new(name='LegUpper.R')
_vg = ob_player.vertex_groups.new(name='LegLower.R')
_vg = ob_player.vertex_groups.new(name='Heel.R')
_vg = ob_player.vertex_groups.new(name='Foot.R')
_m = ob_player.modifiers.new('Mirror', 'MIRROR')
_m.merge_threshold = 3.048e-06
_m = ob_player.modifiers.new('Subsurf', 'SUBSURF')
_m.uv_smooth = 'PRESERVE_CORNERS'
_m.quality = 1
_m.render_levels = 1
_m.show_only_control_edges = False
_m = ob_player.modifiers.new('Armature', 'ARMATURE')
_m.object = ob_armature

# ---- collection membership
col_collection_1.objects.link(ob_armature)
col_collection_1.objects.link(ob_player)

# ---- scene / render settings (as saved in the file)
scene.frame_start = 0; scene.frame_end = 12; scene.frame_set(3)
scene.render.engine = 'CYCLES'
scene.render.image_settings.color_mode = 'RGB'
scene.render.image_settings.compression = 90
scene.render.resolution_percentage = 50
scene.render.dither_intensity = 0.0
scene.render.bake_margin = 2
scene.cycles.use_denoising = False
scene.cycles.samples = 100
scene.cycles.sampling_pattern = 'TABULATED_SOBOL'
scene.cycles.light_sampling_threshold = 0.0
scene.cycles.use_adaptive_sampling = False
scene.cycles.use_light_tree = False
scene.cycles.blur_glossy = 0.0
scene.cycles.volume_bounces = 1
scene.cycles.pixel_filter_type = 'GAUSSIAN'
scene.cycles.sample_clamp_indirect = 0.0
scene.view_settings.view_transform = 'Standard'
bpy.context.view_layer.update()

# ---- added for rendering (the .blend has no active camera and no usable light): camera, sun
cam_auto = bpy.data.cameras.new('AutoCamera')
cam_auto.lens = 50.0
cam_auto.sensor_width = 36.0
cam_auto.clip_end = 1000.0
ob_auto_camera = bpy.data.objects.new('AutoCamera', cam_auto)
scene.collection.objects.link(ob_auto_camera)
ob_auto_camera.location = (0.567669, -0.668879, 0.737778)
ob_auto_camera.rotation_euler = (1.09748, -7.21219e-08, 0.694738)
scene.camera = ob_auto_camera
light_auto_sun = bpy.data.lights.new('AutoSun', 'SUN')
light_auto_sun.energy = 3.0
light_auto_sun.angle = 0.0523599
ob_auto_sun = bpy.data.objects.new('AutoSun', light_auto_sun)
scene.collection.objects.link(ob_auto_sun)
ob_auto_sun.rotation_euler = (0.872665, 0.174533, 0.523599)
bpy.context.view_layer.update()
